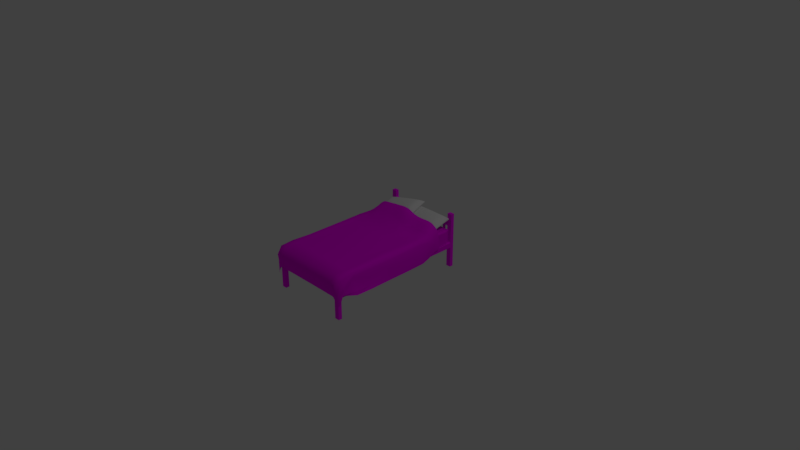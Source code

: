 # Source: bed.blend  (saved by Blender 2.79.0; exported with 4.5.12 LTS)
import bpy
from mathutils import Matrix  # noqa: F401  (used for matrix-valued properties, if any)

bpy.ops.wm.read_factory_settings(use_empty=True)
scene = bpy.context.scene
scene.name = 'Scene'

# ---- collections
col_collection_1 = bpy.data.collections.new('Collection 1'); scene.collection.children.link(col_collection_1)

# ---- images (referenced by path relative to the original .blend; pixels are not part of the script)
import os
ASSET_DIR = os.environ.get("B2B_ASSET_DIR", "")  # directory of the original .blend (textures are referenced by path, not embedded)
HERE = os.path.dirname(os.path.abspath(__file__))  # packed textures are extracted next to this script under _unpacked/

def load_image(name, relpath, width, height, colorspace="sRGB"):
    """Load a texture the original file referenced (path relative to the .blend, or extracted next to this script)."""
    p = next((c for c in (os.path.join(HERE, relpath), os.path.join(ASSET_DIR, relpath)) if relpath and os.path.exists(c)), "")
    if p:
        img = bpy.data.images.load(p, check_existing=True)
        img.name = name
    else:  # same state as the original file: an image datablock whose file is absent (Cycles renders it pink)
        img = bpy.data.images.new(name, width, height)
        img.source = "FILE"
        img.filepath = "//" + (relpath or name)
    img.colorspace_settings.name = colorspace
    return img
img_bed = load_image('Bed', 'Bed.png', 1024, 1024, 'sRGB')

# ---- materials (node trees are filled in below, after node groups)
mat_bed = bpy.data.materials.new('Bed')
mat_bed.alpha_threshold = 0.0
mat_bed.roughness = 0.5

# ---- material node trees
mat_bed.use_nodes = True; mat_bed.node_tree.nodes.clear()
_N = mat_bed.node_tree.nodes; _L = mat_bed.node_tree.links
n0 = _N.new('ShaderNodeOutputMaterial'); n0.name = 'Material Output'; n0.location = (300, 300)
n1 = _N.new('ShaderNodeBsdfDiffuse'); n1.name = 'Diffuse BSDF'; n1.location = (10, 300)
n2 = _N.new('ShaderNodeTexImage'); n2.name = 'Image Texture'; n2.location = (-180, 300)
n2.width = 140
n2.image = img_bed
_L.new(n1.outputs[0], n0.inputs[0])
_L.new(n2.outputs[0], n1.inputs[0])
n0.is_active_output = True

# ---- world
world_world = bpy.data.worlds.new('World'); scene.world = world_world
world_world.use_nodes = True; world_world.node_tree.nodes.clear()
_N = world_world.node_tree.nodes; _L = world_world.node_tree.links
n0 = _N.new('ShaderNodeOutputWorld'); n0.name = 'World Output'; n0.location = (300, 300)
n1 = _N.new('ShaderNodeBackground'); n1.name = 'Background'; n1.location = (10, 300)
n1.inputs[0].default_value = (0.05088, 0.05088, 0.05088, 1.0)
_L.new(n1.outputs[0], n0.inputs[0])
n0.is_active_output = True
world_world.color = (0.05088, 0.05088, 0.05088)
world_world.use_sun_shadow = False
world_world.sun_shadow_jitter_overblur = 0.0
world_world.cycles.sampling_method = 'MANUAL'

# ---- cameras
cam_camera = bpy.data.cameras.new('Camera')
cam_camera.clip_end = 100.0
cam_camera.lens = 35.0
cam_camera.sensor_width = 32.0
cam_camera.sensor_height = 18.0
cam_camera.ortho_scale = 7.314
cam_camera.dof.focus_distance = 0.0

# ---- lights
light_lamp = bpy.data.lights.new('Lamp', 'POINT')
light_lamp.transmission_factor = 0.0
light_lamp.cutoff_distance = 30.0
light_lamp.energy = 100.0
light_lamp.shadow_buffer_clip_start = 1.001
light_lamp.shadow_soft_size = 0.1
light_lamp.shadow_maximum_resolution = 0.006
light_lamp.use_absolute_resolution = True

# ---- meshes
me_cube_002 = bpy.data.meshes.new('Cube.002')
me_cube_002.from_pydata([(-0.7127, -0.4527, 0.09922), (-0.7127, 0.4527, 0.09922), (0.7127, -0.4527, 0.09922), (0.7127, 0.4527, 0.09922), (-0.8615, -0.5472, 0.0), (-0.8615, 0.5472, 0.0), (0.8615, 0.5472, 0.0), (0.8615, -0.5472, 0.0), (-0.5837, 0.4248, 0.1634), (0.5837, 0.4248, 0.1634), (0.5837, -0.4248, 0.1634), (-0.5837, -0.4248, 0.1634), (0.7055, -0.5135, 0.0), (-0.7055, -0.5135, 0.0), (-0.7055, 0.5135, 0.0), (0.7055, 0.5135, 0.0), (-0.677, -0.3885, 0.1282), (-0.677, 0.3885, 0.1282), (0.677, 0.3885, 0.1282), (0.677, -0.3885, 0.1282), (0.8184, 0.4696, 0.0), (0.8184, -0.4696, 0.0), (-0.8184, -0.4696, 0.0), (-0.8184, 0.4696, 0.0), (0.5545, 0.3646, 0.1842), (0.5545, -0.3646, 0.1842), (-0.5545, 0.3646, 0.1842), (-0.5545, -0.3646, 0.1842)], [], [(23, 17, 1, 5), (15, 9, 3, 6), (21, 19, 2, 7), (13, 11, 0, 4), (27, 16, 0, 11), (19, 25, 10, 2), (25, 27, 11, 10), (7, 2, 10, 12), (12, 10, 11, 13), (5, 1, 8, 14), (14, 8, 9, 15), (9, 8, 26, 24), (24, 26, 27, 25), (3, 9, 24, 18), (18, 24, 25, 19), (8, 1, 17, 26), (26, 17, 16, 27), (6, 3, 18, 20), (20, 18, 19, 21), (4, 0, 16, 22), (22, 16, 17, 23)])
me_cube_002.polygons.foreach_set('use_smooth', [True] * 21)
_k = {(4, 13): 1.0, (7, 21): 1.0, (6, 15): 1.0, (5, 23): 1.0, (7, 12): 1.0, (12, 13): 1.0, (5, 14): 1.0, (14, 15): 1.0, (6, 20): 1.0, (20, 21): 1.0, (4, 22): 1.0, (22, 23): 1.0}
me_cube_002.attributes.new('crease_edge', 'FLOAT', 'EDGE').data.foreach_set('value', [_k.get((min(e.vertices), max(e.vertices)), 0.0) for e in me_cube_002.edges])
me_cube_002.use_remesh_preserve_volume = False
me_cube_002.use_remesh_preserve_attributes = False
me_cube_002.use_mirror_vertex_groups = False
me_cube_002.update()
me_cube_001 = bpy.data.meshes.new('Cube.001')
me_cube_001.from_pydata([(-0.7127, -0.4527, 0.09922), (-0.7127, 0.4527, 0.09922), (0.7127, -0.4527, 0.09922), (0.7127, 0.4527, 0.09922), (-0.8615, -0.5472, 0.0), (-0.8615, 0.5472, 0.0), (0.8615, 0.5472, 0.0), (0.8615, -0.5472, 0.0), (-0.5837, 0.4248, 0.1634), (0.5837, 0.4248, 0.1634), (0.5837, -0.4248, 0.1634), (-0.5837, -0.4248, 0.1634), (0.7055, -0.5135, 0.0), (-0.7055, -0.5135, 0.0), (-0.7055, 0.5135, 0.0), (0.7055, 0.5135, 0.0), (-0.677, -0.3885, 0.1282), (-0.677, 0.3885, 0.1282), (0.677, 0.3885, 0.1282), (0.677, -0.3885, 0.1282), (0.8184, 0.4696, 0.0), (0.8184, -0.4696, 0.0), (-0.8184, -0.4696, 0.0), (-0.8184, 0.4696, 0.0), (0.5545, 0.3646, 0.1842), (0.5545, -0.3646, 0.1842), (-0.5545, 0.3646, 0.1842), (-0.5545, -0.3646, 0.1842)], [], [(23, 17, 1, 5), (15, 9, 3, 6), (21, 19, 2, 7), (13, 11, 0, 4), (27, 16, 0, 11), (19, 25, 10, 2), (25, 27, 11, 10), (7, 2, 10, 12), (12, 10, 11, 13), (5, 1, 8, 14), (14, 8, 9, 15), (9, 8, 26, 24), (24, 26, 27, 25), (3, 9, 24, 18), (18, 24, 25, 19), (8, 1, 17, 26), (26, 17, 16, 27), (6, 3, 18, 20), (20, 18, 19, 21), (4, 0, 16, 22), (22, 16, 17, 23)])
me_cube_001.polygons.foreach_set('use_smooth', [True] * 21)
_k = {(4, 13): 1.0, (7, 21): 1.0, (6, 15): 1.0, (5, 23): 1.0, (7, 12): 1.0, (12, 13): 1.0, (5, 14): 1.0, (14, 15): 1.0, (6, 20): 1.0, (20, 21): 1.0, (4, 22): 1.0, (22, 23): 1.0}
me_cube_001.attributes.new('crease_edge', 'FLOAT', 'EDGE').data.foreach_set('value', [_k.get((min(e.vertices), max(e.vertices)), 0.0) for e in me_cube_001.edges])
me_cube_001.use_remesh_preserve_volume = False
me_cube_001.use_remesh_preserve_attributes = False
me_cube_001.use_mirror_vertex_groups = False
me_cube_001.update()
me_cube_005 = bpy.data.meshes.new('Cube.005')
me_cube_005.from_pydata([(0.9806, -0.5545, -0.0344), (0.9806, -0.5545, 0.0344), (0.9294, -0.5545, -0.0344), (0.9294, -0.5545, 0.0344), (0.9806, -0.488, -0.0344), (0.9806, -0.488, 0.0344), (0.9806, -0.488, -0.3208), (0.9294, -0.488, -0.3208), (0.9294, -0.5545, -0.3208), (0.9806, -0.5545, -0.3208), (-0.9806, -0.5545, 0.4429), (-0.9806, -0.488, 0.4429), (-0.9806, -0.5545, -0.0344), (-0.9806, -0.5545, 0.0344), (-0.9294, -0.5545, -0.0344), (-0.9294, -0.5545, 0.0344), (-0.9806, -0.488, -0.0344), (-0.9294, -0.5545, 0.4429), (-0.9294, -0.488, 0.4429), (-0.9806, -0.488, -0.3208), (-0.9294, -0.488, -0.3208), (-0.9294, -0.5545, -0.3208), (-0.9806, -0.5545, -0.3208), (0.9806, 0.5549, -0.0344), (0.9806, 0.5549, 0.0344), (0.9294, 0.4884, -0.0344), (0.9294, -0.488, -0.0344), (0.9294, -0.488, 0.0344), (0.9294, 0.4884, 0.0344), (0.9294, 0.5549, -0.0344), (0.9294, 0.5549, 0.0344), (0.9806, 0.4884, -0.0344), (0.9806, 0.4884, 0.0344), (0.9806, 0.4884, -0.3208), (0.9294, 0.4884, -0.3208), (0.9294, 0.5549, -0.3208), (0.9806, 0.5549, -0.3208), (-0.9806, 0.5549, 0.4429), (-0.9806, 0.4884, 0.4429), (-0.9806, 0.5549, -0.0344), (-0.9806, 0.5549, 0.0344), (-0.9294, 0.4884, 0.0344), (-0.9294, 0.4884, -0.0344), (-0.9294, -0.488, -0.0344), (-0.9294, -0.488, 0.0344), (-0.9806, -0.488, 0.0344), (-0.9294, 0.5549, -0.0344), (-0.9294, 0.5549, 0.0344), (-0.9806, 0.4884, -0.0344), (-0.9806, 0.4884, 0.0344), (-0.9294, 0.5549, 0.4429), (-0.9294, 0.4884, 0.4429), (-0.9806, 0.4884, -0.3208), (-0.9294, 0.4884, -0.3208), (-0.9294, 0.5549, -0.3208), (-0.9806, 0.5549, -0.3208), (-0.9806, -0.3485, 0.0344), (-0.9806, -0.209, 0.0344), (-0.9806, -0.06955, 0.0344), (-0.9806, 0.06994, 0.0344), (-0.9806, 0.2094, 0.0344), (-0.9806, 0.3489, 0.0344), (-0.9294, -0.3485, -0.0344), (-0.9294, -0.209, -0.0344), (-0.9294, -0.06955, -0.0344), (-0.9294, 0.06994, -0.0344), (-0.9294, 0.2094, -0.0344), (-0.9294, 0.3489, -0.0344), (-0.9806, 0.3489, -0.0344), (-0.9806, 0.2094, -0.0344), (-0.9806, 0.06994, -0.0344), (-0.9806, -0.06955, -0.0344), (-0.9806, -0.209, -0.0344), (-0.9806, -0.3485, -0.0344), (-0.9294, -0.3485, 0.0344), (-0.9294, -0.209, 0.0344), (-0.9294, -0.06955, 0.0344), (-0.9294, 0.06994, 0.0344), (-0.9294, 0.2094, 0.0344), (-0.9294, 0.3489, 0.0344), (-0.9398, -0.488, 0.3462), (-0.9702, -0.488, 0.3462), (-0.9702, -0.488, 0.2599), (-0.9398, -0.488, 0.2599), (-0.9398, 0.4884, 0.3462), (-0.9702, 0.4884, 0.3462), (-0.9702, 0.4884, 0.2599), (-0.9398, 0.4884, 0.2599), (-0.9468, 0.3916, 0.2599), (-0.9632, 0.3916, 0.2599), (-0.9468, 0.4257, 0.2599), (-0.9632, 0.4257, 0.2599), (-0.9468, 0.2555, 0.2599), (-0.9632, 0.2895, 0.2599), (-0.9468, 0.2895, 0.2599), (-0.9632, 0.2555, 0.2599), (-0.9632, 0.1193, 0.2599), (-0.9632, 0.1534, 0.2599), (-0.9468, 0.1534, 0.2599), (-0.9468, 0.1193, 0.2599), (-0.9632, 0.01721, 0.2599), (-0.9468, 0.01721, 0.2599), (-0.9632, -0.01682, 0.2599), (-0.9468, -0.153, 0.2599), (-0.9468, -0.01682, 0.2599), (-0.9632, -0.153, 0.2599), (-0.9468, -0.1189, 0.2599), (-0.9632, -0.1189, 0.2599), (-0.9468, -0.2891, 0.2599), (-0.9632, -0.2551, 0.2599), (-0.9468, -0.2551, 0.2599), (-0.9632, -0.2891, 0.2599), (-0.9632, -0.4253, 0.2599), (-0.9632, -0.3912, 0.2599), (-0.9468, -0.4253, 0.2599), (-0.9468, -0.3912, 0.2599), (-0.9468, 0.3916, 0.0344), (-0.9632, 0.3916, 0.0344), (-0.9632, 0.4257, 0.0344), (-0.9468, 0.4257, 0.0344), (-0.9468, 0.2895, 0.0344), (-0.9468, 0.2555, 0.0344), (-0.9632, 0.2895, 0.0344), (-0.9632, 0.2555, 0.0344), (-0.9468, 0.1534, 0.0344), (-0.9468, 0.1193, 0.0344), (-0.9632, 0.1534, 0.0344), (-0.9632, 0.1193, 0.0344), (-0.9468, -0.01682, 0.0344), (-0.9468, 0.01721, 0.0344), (-0.9632, 0.01721, 0.0344), (-0.9632, -0.01682, 0.0344), (-0.9632, -0.153, 0.0344), (-0.9632, -0.1189, 0.0344), (-0.9468, -0.1189, 0.0344), (-0.9468, -0.153, 0.0344), (-0.9468, -0.2551, 0.0344), (-0.9468, -0.2891, 0.0344), (-0.9632, -0.2551, 0.0344), (-0.9632, -0.2891, 0.0344), (-0.9632, -0.4253, 0.0344), (-0.9468, -0.4253, 0.0344), (-0.9632, -0.3912, 0.0344), (-0.9468, -0.3912, 0.0344)], [], [(0, 1, 3, 2), (43, 26, 2, 14), (26, 4, 6, 7), (4, 5, 1, 0), (2, 3, 15, 14), (27, 44, 15, 3), (2, 26, 7, 8), (0, 2, 8, 9), (4, 0, 9, 6), (11, 10, 17, 18), (16, 12, 13, 45), (45, 11, 81, 82, 83, 18, 44), (43, 20, 19, 16), (13, 10, 11, 45), (44, 18, 17, 15), (12, 14, 15, 13), (15, 17, 10, 13), (14, 21, 20, 43), (12, 22, 21, 14), (16, 19, 22, 12), (31, 23, 24, 32), (25, 34, 33, 31), (42, 46, 29, 25), (23, 29, 30, 24), (29, 46, 47, 30), (28, 30, 47, 41), (29, 35, 34, 25), (23, 36, 35, 29), (31, 33, 36, 23), (38, 51, 50, 37), (48, 49, 40, 39), (49, 41, 51, 84, 87, 86, 38), (42, 48, 52, 53), (40, 49, 38, 37), (41, 47, 50, 51), (39, 40, 47, 46), (47, 40, 37, 50), (61, 117, 118, 119, 116, 79, 41, 49), (68, 61, 49, 48), (67, 68, 48, 42), (46, 42, 53, 54), (39, 46, 54, 55), (48, 39, 55, 52), (1, 5, 27, 3), (4, 31, 32, 5), (32, 28, 27, 5), (24, 30, 28, 32), (43, 16, 73, 62), (62, 73, 72, 63), (63, 72, 71, 64), (64, 71, 70, 65), (65, 70, 69, 66), (66, 69, 68, 67), (16, 45, 56, 73), (73, 56, 57, 72), (72, 57, 58, 71), (71, 58, 59, 70), (70, 59, 60, 69), (69, 60, 61, 68), (45, 140, 142, 143, 74, 56), (56, 74, 75, 136, 137, 139), (57, 75, 76, 134, 135, 132), (58, 76, 77, 129, 128, 131), (59, 77, 78, 124, 125, 127), (60, 78, 121, 123), (81, 85, 86, 82), (84, 80, 83, 87), (85, 81, 80, 84), (100, 101, 129, 130), (105, 107, 133, 132), (92, 95, 123, 121), (103, 105, 132, 135), (109, 110, 136, 138), (112, 113, 142, 140), (115, 114, 141, 143), (96, 97, 126, 127), (94, 92, 121, 120), (111, 109, 138, 139), (97, 98, 124, 126), (102, 100, 130, 131), (89, 91, 118, 117), (98, 99, 125, 124), (91, 90, 119, 118), (104, 102, 131, 128), (114, 112, 140, 141), (101, 104, 128, 129), (88, 89, 117, 116), (93, 94, 120, 122), (113, 115, 143, 142), (108, 111, 139, 137), (110, 108, 137, 136), (95, 93, 122, 123), (107, 106, 134, 133), (106, 103, 135, 134), (90, 88, 116, 119), (99, 96, 127, 125), (133, 134, 76, 58, 57, 132), (18, 83, 80, 81, 11), (123, 122, 120, 121, 78, 79, 61, 60), (139, 138, 136, 75, 57, 56), (130, 129, 77, 59, 58, 131), (127, 126, 124, 78, 60, 59), (79, 116, 117, 61), (38, 86, 85, 84, 51), (74, 143, 141, 140, 45, 44)])
_uv = me_cube_005.uv_layers.new(name='UVMap')
_uv.uv.foreach_set('vector', [0.02788, 0.7027, 0.02787, 0.7175, 0.0002915, 0.7175, 0.0003041, 0.7027, 0.0002916, 0.7582, 0.9997, 0.7582, 0.9997, 0.7725, 0.0002915, 0.7725, 0.0912, 0.7027, 0.06363, 0.7027, 0.06368, 0.6411, 0.09125, 0.6411, 0.06363, 0.7027, 0.06362, 0.7175, 0.02787, 0.7175, 0.02788, 0.7027, 0.9997, 0.7725, 0.9997, 0.7873, 0.0002915, 0.7873, 0.0002915, 0.7725, 0.9997, 0.981, 0.0002916, 0.981, 0.0002915, 0.9667, 0.9997, 0.9667, 0.127, 0.7027, 0.0912, 0.7027, 0.09125, 0.6411, 0.127, 0.6411, 0.02788, 0.7027, 0.0003041, 0.7027, 0.0003566, 0.6411, 0.02793, 0.6411, 0.06363, 0.7027, 0.02788, 0.7027, 0.02793, 0.6411, 0.06368, 0.6411, 0.1576, 0.9515, 0.1575, 0.9664, 0.1287, 0.9664, 0.1289, 0.9515, 0.1576, 0.849, 0.1933, 0.849, 0.1933, 0.8638, 0.1576, 0.8638, 0.1576, 0.8638, 0.1576, 0.9515, 0.152, 0.9302, 0.1519, 0.9104, 0.1354, 0.9105, 0.1289, 0.9515, 0.1308, 0.8636, 0.1301, 0.849, 0.1301, 0.7875, 0.1576, 0.7875, 0.1576, 0.849, 0.1933, 0.8638, 0.1933, 0.9515, 0.1576, 0.9515, 0.1576, 0.8638, 0.2566, 0.8638, 0.2566, 0.9515, 0.2209, 0.9515, 0.2209, 0.8638, 0.1933, 0.849, 0.2209, 0.849, 0.2209, 0.8638, 0.1933, 0.8638, 0.2209, 0.8638, 0.2209, 0.9515, 0.1933, 0.9515, 0.1933, 0.8638, 0.2209, 0.849, 0.2209, 0.7875, 0.2566, 0.7875, 0.2566, 0.849, 0.1933, 0.849, 0.1933, 0.7875, 0.2209, 0.7875, 0.2209, 0.849, 0.1576, 0.849, 0.1576, 0.7875, 0.1933, 0.7875, 0.1933, 0.849, 0.5886, 0.7028, 0.6244, 0.7028, 0.6244, 0.7176, 0.5886, 0.7176, 0.5611, 0.7028, 0.5611, 0.6412, 0.5887, 0.6412, 0.5886, 0.7028, 0.0002916, 0.758, 0.0002916, 0.7437, 0.9997, 0.7437, 0.9997, 0.758, 0.6244, 0.7028, 0.652, 0.7028, 0.652, 0.7176, 0.6244, 0.7176, 0.9997, 0.7437, 0.0002916, 0.7437, 0.0002915, 0.7289, 0.9997, 0.7289, 0.9997, 0.9813, 0.9997, 0.9956, 0.0002915, 0.9956, 0.0002915, 0.9813, 0.5253, 0.7028, 0.5254, 0.6412, 0.5611, 0.6412, 0.5611, 0.7028, 0.6244, 0.7028, 0.6244, 0.6412, 0.652, 0.6412, 0.652, 0.7028, 0.5886, 0.7028, 0.5887, 0.6412, 0.6244, 0.6412, 0.6244, 0.7028, 0.09924, 0.9516, 0.128, 0.9515, 0.1282, 0.9664, 0.09941, 0.9665, 0.09924, 0.8491, 0.09924, 0.8638, 0.06354, 0.8638, 0.06354, 0.8491, 0.09924, 0.8638, 0.126, 0.8639, 0.128, 0.9515, 0.1219, 0.9303, 0.1213, 0.9105, 0.1049, 0.9106, 0.09924, 0.9516, 0.1268, 0.8491, 0.09924, 0.8491, 0.09924, 0.7875, 0.1268, 0.7875, 0.06354, 0.8638, 0.09924, 0.8638, 0.09924, 0.9516, 0.06354, 0.9516, 0.0002917, 0.8638, 0.036, 0.8638, 0.036, 0.9516, 0.000292, 0.9516, 0.06354, 0.8491, 0.06354, 0.8638, 0.036, 0.8638, 0.036, 0.8491, 0.036, 0.8638, 0.06354, 0.8638, 0.06354, 0.9516, 0.036, 0.9516, 0.7072, 0.7986, 0.7301, 0.7948, 0.7484, 0.7948, 0.7484, 0.7913, 0.7301, 0.7913, 0.7072, 0.7875, 0.7822, 0.7875, 0.7822, 0.7986, 0.7072, 0.8134, 0.7072, 0.7986, 0.7822, 0.7986, 0.7822, 0.8134, 0.7072, 0.8244, 0.7072, 0.8134, 0.7822, 0.8134, 0.7822, 0.8244, 0.036, 0.8491, 0.0002917, 0.8491, 0.0002915, 0.7875, 0.036, 0.7875, 0.06354, 0.8491, 0.036, 0.8491, 0.036, 0.7875, 0.06354, 0.7875, 0.09924, 0.8491, 0.06354, 0.8491, 0.06354, 0.7875, 0.09924, 0.7875, 0.02787, 0.7175, 0.06362, 0.7175, 0.06361, 0.7286, 0.02786, 0.7286, 0.06363, 0.7027, 0.5886, 0.7028, 0.5886, 0.7176, 0.06362, 0.7175, 0.5886, 0.7176, 0.5886, 0.7286, 0.06361, 0.7286, 0.06362, 0.7175, 0.6244, 0.7176, 0.6244, 0.7286, 0.5886, 0.7286, 0.5886, 0.7176, 0.2572, 0.8244, 0.2572, 0.8134, 0.3322, 0.8134, 0.3322, 0.8244, 0.3322, 0.8244, 0.3322, 0.8134, 0.4072, 0.8134, 0.4072, 0.8244, 0.4072, 0.8244, 0.4072, 0.8134, 0.4822, 0.8134, 0.4822, 0.8244, 0.4822, 0.8244, 0.4822, 0.8134, 0.5572, 0.8134, 0.5572, 0.8244, 0.5572, 0.8244, 0.5572, 0.8134, 0.6322, 0.8134, 0.6322, 0.8244, 0.6322, 0.8244, 0.6322, 0.8134, 0.7072, 0.8134, 0.7072, 0.8244, 0.2572, 0.8134, 0.2572, 0.7986, 0.3322, 0.7986, 0.3322, 0.8134, 0.3322, 0.8134, 0.3322, 0.7986, 0.4072, 0.7986, 0.4072, 0.8134, 0.4072, 0.8134, 0.4072, 0.7986, 0.4822, 0.7986, 0.4822, 0.8134, 0.4822, 0.8134, 0.4822, 0.7986, 0.5572, 0.7986, 0.5572, 0.8134, 0.5572, 0.8134, 0.5572, 0.7986, 0.6322, 0.7986, 0.6322, 0.8134, 0.6322, 0.8134, 0.6322, 0.7986, 0.7072, 0.7986, 0.7072, 0.8134, 0.2572, 0.7986, 0.2909, 0.7948, 0.3092, 0.7948, 0.3092, 0.7913, 0.3322, 0.7875, 0.3322, 0.7986, 0.3322, 0.7986, 0.3322, 0.7875, 0.4072, 0.7875, 0.3824, 0.7913, 0.3641, 0.7913, 0.3641, 0.7948, 0.4072, 0.7986, 0.4072, 0.7875, 0.4822, 0.7875, 0.4556, 0.7913, 0.4373, 0.7913, 0.4373, 0.7948, 0.4822, 0.7986, 0.4822, 0.7875, 0.5572, 0.7875, 0.5288, 0.7913, 0.5105, 0.7913, 0.5105, 0.7948, 0.5572, 0.7986, 0.5572, 0.7875, 0.6322, 0.7875, 0.602, 0.7913, 0.5837, 0.7913, 0.5837, 0.7948, 0.6322, 0.7986, 0.6322, 0.7875, 0.6569, 0.7913, 0.6569, 0.7948, 0.2572, 0.8499, 0.7822, 0.8499, 0.7822, 0.8685, 0.2572, 0.8685, 0.7822, 0.8432, 0.2572, 0.8432, 0.2572, 0.8246, 0.7822, 0.8246, 0.7822, 0.8497, 0.2572, 0.8497, 0.2572, 0.8432, 0.7822, 0.8432, 0.4508, 0.8706, 0.4977, 0.8687, 0.4743, 0.8986, 0.4753, 0.8978, 0.6526, 0.6997, 0.6533, 0.643, 0.6778, 0.6702, 0.6765, 0.6691, 0.3543, 0.8706, 0.4013, 0.8687, 0.3778, 0.8986, 0.3789, 0.8978, 0.7002, 0.6975, 0.6526, 0.6997, 0.6765, 0.6691, 0.6753, 0.67, 0.4495, 0.9251, 0.4018, 0.9273, 0.4258, 0.8967, 0.4246, 0.8976, 0.2572, 0.9273, 0.2579, 0.8706, 0.2824, 0.8978, 0.2811, 0.8967, 0.3048, 0.8687, 0.3048, 0.9251, 0.2799, 0.8976, 0.2814, 0.8986, 0.353, 0.8687, 0.353, 0.9251, 0.3281, 0.8976, 0.3296, 0.8986, 0.3536, 0.9273, 0.3543, 0.8706, 0.3789, 0.8978, 0.3775, 0.8967, 0.4495, 0.8687, 0.4495, 0.9251, 0.4246, 0.8976, 0.4261, 0.8986, 0.353, 0.9251, 0.3054, 0.9273, 0.3293, 0.8967, 0.3281, 0.8976, 0.4501, 0.9272, 0.4508, 0.8706, 0.4753, 0.8978, 0.474, 0.8967, 0.5462, 0.8687, 0.5462, 0.9252, 0.5212, 0.8974, 0.5226, 0.8986, 0.3054, 0.9273, 0.3061, 0.8706, 0.3306, 0.8978, 0.3293, 0.8967, 0.5462, 0.9252, 0.4983, 0.9269, 0.5223, 0.8967, 0.5212, 0.8974, 0.4977, 0.9251, 0.4501, 0.9272, 0.474, 0.8967, 0.4728, 0.8976, 0.3048, 0.9251, 0.2572, 0.9273, 0.2811, 0.8967, 0.2799, 0.8976, 0.4977, 0.8687, 0.4977, 0.9251, 0.4728, 0.8976, 0.4743, 0.8986, 0.4993, 0.8706, 0.5462, 0.8687, 0.5226, 0.8986, 0.5236, 0.8978, 0.4013, 0.9251, 0.3536, 0.9273, 0.3775, 0.8967, 0.3764, 0.8976, 0.2579, 0.8706, 0.3048, 0.8687, 0.2814, 0.8986, 0.2824, 0.8978, 0.4026, 0.8706, 0.4495, 0.8687, 0.4261, 0.8986, 0.4271, 0.8978, 0.4018, 0.9273, 0.4026, 0.8706, 0.4271, 0.8978, 0.4258, 0.8967, 0.4013, 0.8687, 0.4013, 0.9251, 0.3764, 0.8976, 0.3778, 0.8986, 0.6533, 0.643, 0.7002, 0.6411, 0.6768, 0.6711, 0.6778, 0.6702, 0.7002, 0.6411, 0.7002, 0.6975, 0.6753, 0.67, 0.6768, 0.6711, 0.4983, 0.9269, 0.4993, 0.8706, 0.5236, 0.8978, 0.5223, 0.8967, 0.3061, 0.8706, 0.353, 0.8687, 0.3296, 0.8986, 0.3306, 0.8978, 0.4556, 0.7948, 0.4556, 0.7913, 0.4822, 0.7875, 0.4822, 0.7986, 0.4072, 0.7986, 0.4373, 0.7948, 0.1289, 0.9515, 0.1354, 0.9105, 0.1351, 0.9301, 0.152, 0.9302, 0.1576, 0.9515, 0.6569, 0.7948, 0.6752, 0.7948, 0.6752, 0.7913, 0.6569, 0.7913, 0.6322, 0.7875, 0.7072, 0.7875, 0.7072, 0.7986, 0.6322, 0.7986, 0.3641, 0.7948, 0.3824, 0.7948, 0.3824, 0.7913, 0.4072, 0.7875, 0.4072, 0.7986, 0.3322, 0.7986, 0.5288, 0.7948, 0.5288, 0.7913, 0.5572, 0.7875, 0.5572, 0.7986, 0.4822, 0.7986, 0.5105, 0.7948, 0.5837, 0.7948, 0.602, 0.7948, 0.602, 0.7913, 0.6322, 0.7875, 0.6322, 0.7986, 0.5572, 0.7986, 0.7072, 0.7875, 0.7301, 0.7913, 0.7301, 0.7948, 0.7072, 0.7986, 0.09924, 0.9516, 0.1049, 0.9106, 0.1049, 0.9302, 0.1219, 0.9303, 0.128, 0.9515, 0.3322, 0.7875, 0.3092, 0.7913, 0.2909, 0.7913, 0.2909, 0.7948, 0.2572, 0.7986, 0.2572, 0.7875])
me_cube_005.materials.append(mat_bed)
me_cube_005.use_remesh_preserve_volume = False
me_cube_005.use_remesh_preserve_attributes = False
me_cube_005.use_mirror_vertex_groups = False
me_cube_005.update()
me_cube_007 = bpy.data.meshes.new('Cube.007')
me_cube_007.from_pydata([(-0.9217, -0.5435, 0.0374), (-0.9217, -0.5435, 0.232), (-0.9217, 0.5435, 0.0374), (-0.9217, 0.5435, 0.232), (0.9811, -0.5435, 0.0374), (0.9811, -0.5435, 0.232), (0.9811, 0.5435, 0.0374), (0.9811, 0.5435, 0.232), (-0.9217, -0.5435, 0.09342), (-0.9217, -0.5435, 0.176), (-0.9217, 0.5435, 0.176), (-0.9217, 0.5435, 0.09342), (0.9811, 0.5435, 0.176), (0.9811, 0.5435, 0.09342), (0.9811, -0.5435, 0.176), (0.9811, -0.5435, 0.09342), (-0.9217, 0.463, 0.0374), (-0.9217, -0.463, 0.0374), (-0.9217, -0.463, 0.232), (-0.9217, 0.463, 0.232), (0.9811, -0.463, 0.0374), (0.9811, 0.463, 0.0374), (0.9811, 0.463, 0.232), (0.9811, -0.463, 0.232), (0.9811, 0.463, 0.09342), (0.9811, -0.463, 0.09342), (0.9811, 0.463, 0.176), (0.9811, -0.463, 0.176), (-0.9217, -0.463, 0.09342), (-0.9217, 0.463, 0.09342), (-0.9217, -0.463, 0.176), (-0.9217, 0.463, 0.176)], [], [(31, 19, 3, 10), (10, 3, 7, 12), (27, 23, 5, 14), (14, 5, 1, 9), (23, 18, 1, 5), (4, 15, 8, 0), (15, 14, 9, 8), (20, 25, 15, 4), (25, 27, 14, 15), (2, 11, 13, 6), (11, 10, 12, 13), (16, 29, 11, 2), (29, 31, 10, 11), (8, 9, 30, 28), (28, 30, 31, 29), (0, 8, 28, 17), (17, 28, 29, 16), (13, 12, 26, 24), (24, 26, 27, 25), (6, 13, 24, 21), (21, 24, 25, 20), (7, 3, 19, 22), (22, 19, 18, 23), (12, 7, 22, 26), (26, 22, 23, 27), (9, 1, 18, 30), (30, 18, 19, 31)])
me_cube_007.polygons.foreach_set('use_smooth', [True] * 27)
_k = {(0, 17): 0.87451, (1, 9): 0.97647, (3, 19): 0.87451, (2, 11): 0.97647, (2, 6): 0.87451, (3, 7): 0.87451, (6, 13): 0.97647, (6, 21): 0.87451, (5, 23): 0.87451, (4, 15): 0.97647, (0, 4): 0.87451, (1, 5): 0.87451, (0, 8): 0.97647, (8, 9): 0.97647, (3, 10): 0.97647, (10, 11): 0.97647, (7, 12): 0.97647, (12, 13): 0.97647, (5, 14): 0.97647, (14, 15): 0.97647, (2, 16): 0.87451, (16, 17): 0.87451, (1, 18): 0.87451, (18, 19): 0.87451, (4, 20): 0.87451, (20, 21): 0.87451, (7, 22): 0.87451, (22, 23): 0.87451}
me_cube_007.attributes.new('crease_edge', 'FLOAT', 'EDGE').data.foreach_set('value', [_k.get((min(e.vertices), max(e.vertices)), 0.0) for e in me_cube_007.edges])
_uv = me_cube_007.uv_layers.new(name='UVMap')
_uv.uv.foreach_set('vector', [0.06294, 0.5201, 0.07807, 0.5138, 0.08556, 0.529, 0.07608, 0.5403, 0.07608, 0.5403, 0.08556, 0.529, 0.4855, 0.526, 0.4944, 0.5397, 0.5106, 0.2476, 0.4955, 0.2539, 0.488, 0.2387, 0.4975, 0.2274, 0.4975, 0.2274, 0.488, 0.2387, 0.08806, 0.2417, 0.07911, 0.228, 0.4955, 0.2539, 0.08107, 0.2606, 0.08806, 0.2417, 0.488, 0.2387, 0.5292, 0.1919, 0.5162, 0.2078, 0.05952, 0.2078, 0.04766, 0.1919, 0.5162, 0.2078, 0.4975, 0.2274, 0.07911, 0.228, 0.05952, 0.2078, 0.5552, 0.2224, 0.5356, 0.233, 0.5162, 0.2078, 0.5292, 0.1919, 0.5356, 0.233, 0.5106, 0.2476, 0.4975, 0.2274, 0.5162, 0.2078, 0.0443, 0.5758, 0.05736, 0.5599, 0.514, 0.5599, 0.5259, 0.5758, 0.05736, 0.5599, 0.07608, 0.5403, 0.4944, 0.5397, 0.514, 0.5599, 0.0183, 0.5453, 0.03799, 0.5347, 0.05736, 0.5599, 0.0443, 0.5758, 0.03799, 0.5347, 0.06294, 0.5201, 0.07608, 0.5403, 0.05736, 0.5599, 0.05952, 0.2078, 0.07911, 0.228, 0.06359, 0.2517, 0.03742, 0.2343, 0.03742, 0.2343, 0.06359, 0.2517, 0.06294, 0.5201, 0.03799, 0.5347, 0.04766, 0.1919, 0.05952, 0.2078, 0.03742, 0.2343, 0.01682, 0.222, 0.01682, 0.222, 0.03742, 0.2343, 0.03799, 0.5347, 0.0183, 0.5453, 0.514, 0.5599, 0.4944, 0.5397, 0.51, 0.516, 0.5361, 0.5334, 0.5361, 0.5334, 0.51, 0.516, 0.5106, 0.2476, 0.5356, 0.233, 0.5259, 0.5758, 0.514, 0.5599, 0.5361, 0.5334, 0.5567, 0.5457, 0.5567, 0.5457, 0.5361, 0.5334, 0.5356, 0.233, 0.5552, 0.2224, 0.4855, 0.526, 0.08556, 0.529, 0.07807, 0.5138, 0.4925, 0.5071, 0.4925, 0.5071, 0.07807, 0.5138, 0.08107, 0.2606, 0.4955, 0.2539, 0.4944, 0.5397, 0.4855, 0.526, 0.4925, 0.5071, 0.51, 0.516, 0.51, 0.516, 0.4925, 0.5071, 0.4955, 0.2539, 0.5106, 0.2476, 0.07911, 0.228, 0.08806, 0.2417, 0.08107, 0.2606, 0.06359, 0.2517, 0.06359, 0.2517, 0.08107, 0.2606, 0.07807, 0.5138, 0.06294, 0.5201])
me_cube_007.materials.append(mat_bed)
me_cube_007.use_remesh_preserve_volume = False
me_cube_007.use_remesh_preserve_attributes = False
me_cube_007.use_mirror_vertex_groups = False
me_cube_007.update()
me_plane = bpy.data.meshes.new('Plane')
me_plane.from_pydata([(0.8854, 0.3917, -0.3587), (0.9188, 0.313, -0.336), (0.8954, 0.3928, -0.4285), (0.8801, 0.4402, -0.3489), (0.8634, 0.3876, -0.2575), (0.8892, 0.3112, -0.284), (0.8789, 0.2943, -0.4507), (0.8858, 0.4433, -0.4211), (0.8581, 0.4379, -0.248), (-0.9231, -0.4294, -0.3689), (-0.9226, -0.736, -0.3836), (-0.9046, -0.4305, -0.2741), (-0.9581, -0.1234, -0.3696), (-0.935, -0.4282, -0.4739), (-0.9315, -0.7341, -0.4855), (-0.8942, -0.7378, -0.2821), (-0.9248, -0.1238, -0.2659), (-0.9674, -0.122, -0.4647), (0.9108, -0.4232, -0.3718), (0.9198, -0.7301, -0.3785), (0.9168, -0.4225, -0.4779), (0.9338, -0.1164, -0.3726), (0.9039, -0.4241, -0.2761), (0.8953, -0.7313, -0.2847), (0.9272, -0.7288, -0.4934), (0.9395, -0.1156, -0.4746), (0.9123, -0.1174, -0.2704), (0.7235, -0.4268, -0.221), (0.7287, -0.7332, -0.2257), (0.8082, -0.4253, -0.217), (0.725, -0.1193, -0.2245), (0.6371, -0.4266, -0.2281), (0.6407, -0.7338, -0.2281), (0.8119, -0.7329, -0.219), (0.8076, -0.1194, -0.2207), (0.6366, -0.1194, -0.2268), (-0.8926, 0.3901, -0.3605), (-0.8693, 0.2977, -0.3677), (-0.867, 0.3832, -0.2627), (-0.8849, 0.437, -0.3509), (-0.8998, 0.3896, -0.4329), (-0.879, 0.2923, -0.4469), (-0.8635, 0.3017, -0.2736), (-0.8582, 0.4356, -0.2541), (-0.8836, 0.4376, -0.4256), (0.715, 0.3668, -0.1323), (0.7105, 0.2984, -0.2006), (0.783, 0.3761, -0.1638), (0.7133, 0.4213, -0.1227), (0.628, 0.3638, -0.123), (0.6228, 0.2947, -0.194), (0.7926, 0.3033, -0.211), (0.7813, 0.4274, -0.1544), (0.6267, 0.4164, -0.1099), (0.7355, -1.249, -0.3053), (0.7261, -1.235, -0.4564), (0.8246, -1.25, -0.3107), (0.7424, -1.165, -0.2197), (0.643, -1.245, -0.3135), (0.6421, -1.24, -0.4552), (0.8015, -1.236, -0.4615), (0.83, -1.164, -0.2245), (0.6514, -1.164, -0.2161), (-0.8916, -1.222, -0.5016), (-0.8716, -1.23, -0.5354), (-0.8857, -1.223, -0.436), (-0.9316, -1.163, -0.4365), (-0.8968, -1.213, -0.5291), (-0.8722, -1.229, -0.57), (-0.8548, -1.233, -0.4977), (-0.8959, -1.164, -0.3697), (-0.9216, -1.161, -0.474), (0.8929, -1.212, -0.4876), (0.8701, -1.224, -0.5434), (0.908, -1.201, -0.5437), (0.9529, -1.156, -0.4235), (0.8823, -1.218, -0.4366), (0.8571, -1.229, -0.5024), (0.8754, -1.22, -0.5753), (0.9225, -1.157, -0.4733), (0.9164, -1.158, -0.3735), (-0.7195, -1.253, -0.3103), (-0.6997, -1.236, -0.4548), (-0.629, -1.248, -0.3147), (-0.7285, -1.169, -0.2217), (-0.8057, -1.252, -0.3096), (-0.7713, -1.238, -0.468), (-0.629, -1.244, -0.4581), (-0.6379, -1.168, -0.2178), (-0.8147, -1.17, -0.2248), (-0.3568, -1.242, -0.3167), (-0.3569, -1.239, -0.4593), (-0.2661, -1.241, -0.3174), (-0.3608, -1.166, -0.2143), (-0.4475, -1.242, -0.3162), (-0.4477, -1.24, -0.4589), (-0.2661, -1.239, -0.4596), (-0.2691, -1.166, -0.2137), (-0.4528, -1.167, -0.215), (0.005991, -1.241, -0.3175), (0.006855, -1.239, -0.4592), (0.09681, -1.242, -0.3161), (0.005938, -1.165, -0.214), (-0.08467, -1.241, -0.3183), (-0.08411, -1.238, -0.4596), (0.09779, -1.238, -0.4586), (0.09751, -1.165, -0.2143), (-0.08568, -1.165, -0.2141), (0.3693, -1.24, -0.3129), (0.3704, -1.239, -0.4563), (0.4602, -1.24, -0.3122), (0.373, -1.164, -0.2137), (0.2784, -1.241, -0.3142), (0.2796, -1.239, -0.4571), (0.4611, -1.239, -0.4556), (0.4652, -1.164, -0.2136), (0.2811, -1.164, -0.2137), (-0.7062, 0.3675, -0.1433), (-0.7222, 0.29, -0.1829), (-0.63, 0.36, -0.1145), (-0.7098, 0.4127, -0.1276), (-0.7597, 0.374, -0.1855), (-0.7924, 0.2966, -0.2122), (-0.6451, 0.2822, -0.1553), (-0.6322, 0.4114, -0.09953), (-0.7637, 0.4201, -0.1696), (-0.3637, 0.3481, -0.07131), (-0.3717, 0.2756, -0.131), (-0.2731, 0.3443, -0.06378), (-0.3611, 0.4001, -0.06671), (-0.4529, 0.3523, -0.08455), (-0.4635, 0.2765, -0.1343), (-0.2801, 0.2748, -0.1276), (-0.2704, 0.3977, -0.05729), (-0.4511, 0.4041, -0.07719), (0.001297, 0.3376, -0.05018), (-0.005271, 0.2804, -0.1343), (0.09292, 0.3361, -0.053), (0.003198, 0.3888, -0.03233), (-0.09059, 0.3393, -0.05546), (-0.09642, 0.278, -0.1296), (0.08572, 0.2821, -0.1384), (0.09424, 0.3894, -0.03874), (-0.08945, 0.3913, -0.03869), (0.3562, 0.3531, -0.1041), (0.3506, 0.298, -0.1766), (0.4453, 0.3597, -0.1159), (0.3531, 0.4018, -0.09771), (0.2709, 0.3438, -0.08358), (0.2632, 0.2932, -0.16), (0.4397, 0.2984, -0.1901), (0.4435, 0.4084, -0.1047), (0.2641, 0.3978, -0.08408), (-0.7224, -0.4301, -0.2209), (-0.7242, -0.7374, -0.2258), (-0.6351, -0.4299, -0.2282), (-0.7262, -0.1229, -0.2243), (-0.8067, -0.4305, -0.2151), (-0.8076, -0.7372, -0.2183), (-0.635, -0.7372, -0.2278), (-0.6383, -0.1229, -0.2273), (-0.8092, -0.1231, -0.2172), (0.3649, -0.4275, -0.2284), (0.3677, -0.7347, -0.2287), (0.4557, -0.4273, -0.2283), (0.3626, -0.1201, -0.2283), (0.2739, -0.4277, -0.2285), (0.2763, -0.7348, -0.2286), (0.4589, -0.7345, -0.2286), (0.4533, -0.1199, -0.2283), (0.2717, -0.1204, -0.2283), (0.001104, -0.4282, -0.2281), (0.00283, -0.7353, -0.2287), (0.09175, -0.428, -0.2282), (-0.001005, -0.121, -0.2283), (-0.08954, -0.4285, -0.2282), (-0.0884, -0.7356, -0.2287), (0.09405, -0.7352, -0.2287), (0.09025, -0.1207, -0.2284), (-0.09234, -0.1211, -0.2283), (-0.3628, -0.4294, -0.2282), (-0.3618, -0.7367, -0.2287), (-0.2718, -0.4292, -0.2283), (-0.3647, -0.1221, -0.2283), (-0.4536, -0.4298, -0.2283), (-0.4528, -0.7371, -0.2287), (-0.2705, -0.7363, -0.2287), (-0.2738, -0.1218, -0.2282), (-0.4557, -0.1224, -0.2284), (-0.8812, -1.147, -0.4907), (-0.8938, -1.203, -0.5719), (-0.8802, -1.225, -0.6022), (0.8269, -1.235, -0.5351), (0.8542, -1.229, -0.5598), (0.8624, -1.224, -0.5911), (0.8767, 0.2962, -0.5226), (0.8861, 0.3945, -0.462), (0.884, 0.4472, -0.4549), (-0.856, 0.462, -0.25), (-0.8817, 0.4648, -0.348), (-0.8837, 0.4669, -0.4226), (0.9532, 0.1465, -0.4744), (0.9066, 0.1453, -0.3793), (0.8886, 0.1418, -0.2733), (0.8046, 0.1362, -0.2218), (0.7217, 0.1415, -0.2268), (0.6336, 0.1415, -0.2286), (-0.8869, 0.134, -0.275), (-0.8708, 0.1356, -0.3912), (-0.9167, 0.1379, -0.4809), (-0.8627, -1.229, -0.5841), (-0.8506, -1.233, -0.5532), (-0.8508, -1.232, -0.5365), (0.642, -1.243, -0.4885), (0.7279, -1.238, -0.4897), (0.7801, -1.241, -0.4922), (0.885, 0.473, -0.4173), (0.8764, 0.4688, -0.3463), (0.856, 0.4644, -0.244), (-0.6346, 0.4349, -0.09203), (-0.7098, 0.4401, -0.1225), (-0.7667, 0.4483, -0.1622), (-0.6382, 0.1383, -0.2286), (-0.7257, 0.1371, -0.2268), (-0.8061, 0.1282, -0.2176), (0.4519, 0.1414, -0.2285), (0.3609, 0.141, -0.2285), (0.2701, 0.1408, -0.2286), (0.5501, -0.7343, -0.2287), (0.5465, -0.4269, -0.2284), (0.5439, -0.1197, -0.2281), (-0.2751, 0.1391, -0.2275), (-0.3658, 0.1388, -0.2285), (-0.4565, 0.1385, -0.2286), (-0.8581, 0.3005, -0.2367), (-0.8166, 0.3783, -0.2168), (-0.8099, 0.4271, -0.2075), (0.8596, 0.309, -0.2332), (0.8319, 0.3828, -0.2005), (0.831, 0.4329, -0.1913), (-0.9418, -0.1195, -0.522), (-0.9541, -0.4265, -0.5433), (-0.956, -0.7355, -0.5389), (0.8898, -1.211, -0.6065), (0.9042, -1.193, -0.5766), (0.8822, -1.144, -0.4917), (-0.8319, -1.231, -0.4829), (-0.8723, -1.24, -0.3448), (-0.885, -1.17, -0.2495), (0.8123, -1.236, -0.477), (0.8745, -1.233, -0.364), (0.8931, -1.163, -0.2649), (-0.6366, -0.9982, -0.2288), (-0.7252, -0.9979, -0.2277), (-0.8088, -0.9982, -0.2215), (-0.8967, -0.9958, -0.2778), (-0.8691, -0.9927, -0.3397), (-0.9513, -0.9917, -0.4661), (0.9452, -0.9866, -0.4798), (0.869, -0.9881, -0.3438), (0.9012, -0.9904, -0.2805), (-0.7577, -1.242, -0.5004), (-0.6971, -1.237, -0.4882), (-0.6288, -1.245, -0.4921), (-0.4479, -1.241, -0.4919), (-0.3571, -1.24, -0.4922), (-0.2661, -1.239, -0.4924), (-0.08394, -1.239, -0.4922), (0.007173, -1.239, -0.4919), (0.09823, -1.239, -0.4913), (0.2801, -1.239, -0.49), (0.3708, -1.239, -0.4894), (0.4614, -1.24, -0.4889), (0.7798, 0.4558, -0.1508), (0.7124, 0.4503, -0.1188), (0.6257, 0.4444, -0.1031), (0.4421, 0.4337, -0.1003), (0.3511, 0.4295, -0.09535), (0.2623, 0.425, -0.08152), (0.09409, 0.4177, -0.03289), (0.001713, 0.4138, -0.02674), (-0.08979, 0.4161, -0.03232), (-0.2716, 0.4221, -0.0506), (-0.362, 0.4255, -0.06053), (-0.4523, 0.4287, -0.07063), (0.08815, 0.1401, -0.2269), (-0.00266, 0.14, -0.2253), (-0.09349, 0.1397, -0.226), (0.1853, -0.735, -0.2287), (0.183, -0.4278, -0.2285), (0.1809, -0.1205, -0.2282), (-0.5435, -0.7374, -0.2287), (-0.5445, -0.43, -0.2284), (-0.5468, -0.1227, -0.2281), (0.8771, -0.7307, -0.2428), (0.8757, -0.425, -0.2395), (0.8758, -0.1182, -0.2401), (0.8202, -0.9934, -0.2211), (0.7356, -0.9935, -0.2276), (0.6472, -0.9946, -0.2289), (0.4641, -0.995, -0.2276), (0.3721, -0.9954, -0.2288), (0.2803, -0.9956, -0.2289), (0.09668, -0.9959, -0.2289), (0.004937, -0.9961, -0.2289), (-0.08687, -0.9964, -0.2289), (-0.2704, -0.997, -0.2289), (-0.3621, -0.9974, -0.2289), (-0.4541, -0.9976, -0.2284), (-0.5384, -1.242, -0.4584), (-0.5381, -1.243, -0.3169), (-0.545, -1.167, -0.2156), (-0.1751, -1.239, -0.4598), (-0.1753, -1.24, -0.3215), (-0.1773, -1.166, -0.2137), (0.1887, -1.238, -0.4579), (0.1877, -1.24, -0.3177), (0.1892, -1.165, -0.2141), (0.5517, -1.24, -0.4552), (0.5513, -1.241, -0.3123), (0.5573, -1.164, -0.214), (-0.5555, 0.2781, -0.1406), (-0.5418, 0.3567, -0.09789), (-0.5414, 0.4075, -0.0877), (-0.1883, 0.2756, -0.1279), (-0.1818, 0.3424, -0.05933), (-0.1798, 0.3935, -0.04878), (0.1776, 0.2829, -0.1411), (0.1826, 0.3398, -0.06729), (0.1798, 0.3923, -0.0601), (0.531, 0.2969, -0.1941), (0.5362, 0.3628, -0.1216), (0.535, 0.4134, -0.1058), (0.9462, -0.7293, -0.5436), (0.9258, -0.4208, -0.5484), (0.9535, -0.1135, -0.5306), (-0.8738, -0.7362, -0.243), (-0.8715, -0.4311, -0.2392), (-0.8772, -0.1238, -0.2394), (-0.8841, 0.4419, -0.4592), (-0.8958, 0.3898, -0.4665), (-0.8768, 0.2916, -0.5105), (-0.1796, -0.736, -0.2287), (-0.1809, -0.4288, -0.2283), (-0.1829, -0.1215, -0.2282), (-0.86, -1.227, -0.6143), (0.8652, -1.222, -0.6212), (-0.8844, 0.4685, -0.4565), (0.8844, 0.4737, -0.4512), (0.5428, 0.1416, -0.2286), (0.1791, 0.1404, -0.2282), (-0.817, -1.236, -0.5151), (0.8023, -1.239, -0.5142), (0.833, 0.4616, -0.186), (-0.812, 0.4552, -0.201), (-0.1843, 0.1395, -0.2263), (-0.5472, 0.1384, -0.2285), (-1.019, -0.9941, -0.4867), (1.01, -0.9888, -0.5057), (-0.8803, -0.9981, -0.2343), (0.8918, -0.9929, -0.2389), (-0.5385, -1.243, -0.4915), (-0.1751, -1.239, -0.4923), (0.1892, -1.239, -0.4906), (0.5517, -1.24, -0.4886), (0.5335, 0.4393, -0.1011), (0.1778, 0.4215, -0.05829), (-0.1805, 0.4182, -0.04229), (-0.5431, 0.4322, -0.08072), (-0.9277, 0.1422, -0.5214), (0.8751, 0.1389, -0.2324), (-0.875, 0.131, -0.2347), (0.9377, 0.1453, -0.5313), (0.5559, -0.9948, -0.2272), (0.1885, -0.9957, -0.2289), (-0.1786, -0.9967, -0.2289), (-0.5456, -0.998, -0.2277)], [], [(0, 4, 5, 1), (1, 5, 203, 202), (4, 238, 237, 5), (5, 237, 370, 203), (0, 1, 6, 2), (2, 6, 195, 196), (1, 202, 201, 6), (6, 201, 372, 195), (0, 2, 7, 3), (3, 7, 216, 217), (2, 196, 197, 7), (7, 197, 348, 216), (0, 3, 8, 4), (4, 8, 239, 238), (3, 217, 218, 8), (8, 218, 353, 239), (9, 13, 14, 10), (10, 14, 257, 256), (13, 241, 242, 14), (14, 242, 357, 257), (9, 10, 15, 11), (11, 15, 336, 337), (10, 256, 255, 15), (15, 255, 359, 336), (9, 11, 16, 12), (12, 16, 207, 208), (11, 337, 338, 16), (16, 338, 371, 207), (9, 12, 17, 13), (13, 17, 240, 241), (12, 208, 209, 17), (17, 209, 369, 240), (18, 22, 23, 19), (19, 23, 260, 259), (22, 295, 294, 23), (23, 294, 360, 260), (18, 19, 24, 20), (20, 24, 333, 334), (19, 259, 258, 24), (24, 258, 358, 333), (18, 20, 25, 21), (21, 25, 201, 202), (20, 334, 335, 25), (25, 335, 372, 201), (18, 21, 26, 22), (22, 26, 296, 295), (21, 202, 203, 26), (26, 203, 370, 296), (27, 31, 32, 28), (28, 32, 299, 298), (31, 229, 228, 32), (32, 228, 373, 299), (27, 28, 33, 29), (29, 33, 294, 295), (28, 298, 297, 33), (33, 297, 360, 294), (27, 29, 34, 30), (30, 34, 204, 205), (29, 295, 296, 34), (34, 296, 370, 204), (27, 30, 35, 31), (31, 35, 230, 229), (30, 205, 206, 35), (35, 206, 349, 230), (36, 40, 41, 37), (37, 41, 209, 208), (40, 340, 341, 41), (41, 341, 369, 209), (36, 37, 42, 38), (38, 42, 234, 235), (37, 208, 207, 42), (42, 207, 371, 234), (36, 38, 43, 39), (39, 43, 198, 199), (38, 235, 236, 43), (43, 236, 354, 198), (36, 39, 44, 40), (40, 44, 339, 340), (39, 199, 200, 44), (44, 200, 347, 339), (45, 49, 50, 46), (46, 50, 206, 205), (49, 331, 330, 50), (50, 330, 349, 206), (45, 46, 51, 47), (47, 51, 237, 238), (46, 205, 204, 51), (51, 204, 370, 237), (45, 47, 52, 48), (48, 52, 273, 274), (47, 238, 239, 52), (52, 239, 353, 273), (45, 48, 53, 49), (49, 53, 332, 331), (48, 274, 275, 53), (53, 275, 365, 332), (54, 58, 59, 55), (55, 59, 213, 214), (58, 319, 318, 59), (59, 318, 364, 213), (54, 55, 60, 56), (56, 60, 249, 250), (55, 214, 215, 60), (60, 215, 352, 249), (54, 56, 61, 57), (57, 61, 297, 298), (56, 250, 251, 61), (61, 251, 360, 297), (54, 57, 62, 58), (58, 62, 320, 319), (57, 298, 299, 62), (62, 299, 373, 320), (63, 67, 68, 64), (64, 68, 210, 211), (67, 190, 191, 68), (68, 191, 345, 210), (63, 64, 69, 65), (65, 69, 246, 247), (64, 211, 212, 69), (69, 212, 351, 246), (63, 65, 70, 66), (66, 70, 255, 256), (65, 247, 248, 70), (70, 248, 359, 255), (63, 66, 71, 67), (67, 71, 189, 190), (66, 256, 257, 71), (71, 257, 357, 189), (72, 76, 77, 73), (73, 77, 192, 193), (76, 250, 249, 77), (77, 249, 352, 192), (72, 73, 78, 74), (74, 78, 243, 244), (73, 193, 194, 78), (78, 194, 346, 243), (72, 74, 79, 75), (75, 79, 258, 259), (74, 244, 245, 79), (79, 245, 358, 258), (72, 75, 80, 76), (76, 80, 251, 250), (75, 259, 260, 80), (80, 260, 360, 251), (81, 85, 86, 82), (82, 86, 261, 262), (85, 247, 246, 86), (86, 246, 351, 261), (81, 82, 87, 83), (83, 87, 309, 310), (82, 262, 263, 87), (87, 263, 361, 309), (81, 83, 88, 84), (84, 88, 252, 253), (83, 310, 311, 88), (88, 311, 376, 252), (81, 84, 89, 85), (85, 89, 248, 247), (84, 253, 254, 89), (89, 254, 359, 248), (90, 94, 95, 91), (91, 95, 264, 265), (94, 310, 309, 95), (95, 309, 361, 264), (90, 91, 96, 92), (92, 96, 312, 313), (91, 265, 266, 96), (96, 266, 362, 312), (90, 92, 97, 93), (93, 97, 306, 307), (92, 313, 314, 97), (97, 314, 375, 306), (90, 93, 98, 94), (94, 98, 311, 310), (93, 307, 308, 98), (98, 308, 376, 311), (99, 103, 104, 100), (100, 104, 267, 268), (103, 313, 312, 104), (104, 312, 362, 267), (99, 100, 105, 101), (101, 105, 315, 316), (100, 268, 269, 105), (105, 269, 363, 315), (99, 101, 106, 102), (102, 106, 303, 304), (101, 316, 317, 106), (106, 317, 374, 303), (99, 102, 107, 103), (103, 107, 314, 313), (102, 304, 305, 107), (107, 305, 375, 314), (108, 112, 113, 109), (109, 113, 270, 271), (112, 316, 315, 113), (113, 315, 363, 270), (108, 109, 114, 110), (110, 114, 318, 319), (109, 271, 272, 114), (114, 272, 364, 318), (108, 110, 115, 111), (111, 115, 300, 301), (110, 319, 320, 115), (115, 320, 373, 300), (108, 111, 116, 112), (112, 116, 317, 316), (111, 301, 302, 116), (116, 302, 374, 317), (117, 121, 122, 118), (118, 122, 224, 223), (121, 235, 234, 122), (122, 234, 371, 224), (117, 118, 123, 119), (119, 123, 321, 322), (118, 223, 222, 123), (123, 222, 356, 321), (117, 119, 124, 120), (120, 124, 219, 220), (119, 322, 323, 124), (124, 323, 368, 219), (117, 120, 125, 121), (121, 125, 236, 235), (120, 220, 221, 125), (125, 221, 354, 236), (126, 130, 131, 127), (127, 131, 233, 232), (130, 322, 321, 131), (131, 321, 356, 233), (126, 127, 132, 128), (128, 132, 324, 325), (127, 232, 231, 132), (132, 231, 355, 324), (126, 128, 133, 129), (129, 133, 282, 283), (128, 325, 326, 133), (133, 326, 367, 282), (126, 129, 134, 130), (130, 134, 323, 322), (129, 283, 284, 134), (134, 284, 368, 323), (135, 139, 140, 136), (136, 140, 287, 286), (139, 325, 324, 140), (140, 324, 355, 287), (135, 136, 141, 137), (137, 141, 327, 328), (136, 286, 285, 141), (141, 285, 350, 327), (135, 137, 142, 138), (138, 142, 279, 280), (137, 328, 329, 142), (142, 329, 366, 279), (135, 138, 143, 139), (139, 143, 326, 325), (138, 280, 281, 143), (143, 281, 367, 326), (144, 148, 149, 145), (145, 149, 227, 226), (148, 328, 327, 149), (149, 327, 350, 227), (144, 145, 150, 146), (146, 150, 330, 331), (145, 226, 225, 150), (150, 225, 349, 330), (144, 146, 151, 147), (147, 151, 276, 277), (146, 331, 332, 151), (151, 332, 365, 276), (144, 147, 152, 148), (148, 152, 329, 328), (147, 277, 278, 152), (152, 278, 366, 329), (153, 157, 158, 154), (154, 158, 254, 253), (157, 337, 336, 158), (158, 336, 359, 254), (153, 154, 159, 155), (155, 159, 291, 292), (154, 253, 252, 159), (159, 252, 376, 291), (153, 155, 160, 156), (156, 160, 222, 223), (155, 292, 293, 160), (160, 293, 356, 222), (153, 156, 161, 157), (157, 161, 338, 337), (156, 223, 224, 161), (161, 224, 371, 338), (162, 166, 167, 163), (163, 167, 302, 301), (166, 289, 288, 167), (167, 288, 374, 302), (162, 163, 168, 164), (164, 168, 228, 229), (163, 301, 300, 168), (168, 300, 373, 228), (162, 164, 169, 165), (165, 169, 225, 226), (164, 229, 230, 169), (169, 230, 349, 225), (162, 165, 170, 166), (166, 170, 290, 289), (165, 226, 227, 170), (170, 227, 350, 290), (171, 175, 176, 172), (172, 176, 305, 304), (175, 343, 342, 176), (176, 342, 375, 305), (171, 172, 177, 173), (173, 177, 288, 289), (172, 304, 303, 177), (177, 303, 374, 288), (171, 173, 178, 174), (174, 178, 285, 286), (173, 289, 290, 178), (178, 290, 350, 285), (171, 174, 179, 175), (175, 179, 344, 343), (174, 286, 287, 179), (179, 287, 355, 344), (180, 184, 185, 181), (181, 185, 308, 307), (184, 292, 291, 185), (185, 291, 376, 308), (180, 181, 186, 182), (182, 186, 342, 343), (181, 307, 306, 186), (186, 306, 375, 342), (180, 182, 187, 183), (183, 187, 231, 232), (182, 343, 344, 187), (187, 344, 355, 231), (180, 183, 188, 184), (184, 188, 293, 292), (183, 232, 233, 188), (188, 233, 356, 293)])
me_plane.polygons.foreach_set('use_smooth', [True] * 336)
_uv = me_plane.uv_layers.new(name='UVMap')
_uv.uv.foreach_set('vector', [0.9532, 0.5199, 0.9457, 0.5205, 0.9515, 0.4976, 0.9589, 0.4972, 0.9589, 0.4972, 0.9515, 0.4976, 0.9511, 0.4509, 0.9615, 0.4515, 0.9457, 0.5205, 0.9365, 0.5213, 0.9424, 0.4984, 0.9515, 0.4976, 0.9515, 0.4976, 0.9424, 0.4984, 0.9432, 0.4502, 0.9511, 0.4509, 0.9532, 0.5199, 0.9589, 0.4972, 0.9682, 0.4932, 0.9596, 0.5191, 0.9596, 0.5191, 0.9682, 0.4932, 0.9776, 0.4944, 0.9653, 0.5197, 0.9589, 0.4972, 0.9615, 0.4515, 0.9711, 0.4489, 0.9682, 0.4932, 0.9682, 0.4932, 0.9711, 0.4489, 0.9798, 0.4493, 0.9776, 0.4944, 0.9532, 0.5199, 0.9596, 0.5191, 0.9588, 0.5336, 0.9527, 0.5337, 0.9527, 0.5337, 0.9588, 0.5336, 0.9586, 0.5418, 0.9526, 0.5416, 0.9596, 0.5191, 0.9653, 0.5197, 0.9643, 0.5341, 0.9588, 0.5336, 0.9588, 0.5336, 0.9643, 0.5341, 0.964, 0.5412, 0.9586, 0.5418, 0.9532, 0.5199, 0.9527, 0.5337, 0.9454, 0.5348, 0.9457, 0.5205, 0.9457, 0.5205, 0.9454, 0.5348, 0.9368, 0.5356, 0.9365, 0.5213, 0.9527, 0.5337, 0.9526, 0.5416, 0.9455, 0.5421, 0.9454, 0.5348, 0.9454, 0.5348, 0.9455, 0.5421, 0.9372, 0.5437, 0.9368, 0.5356, 0.6022, 0.2966, 0.5959, 0.2967, 0.5966, 0.2126, 0.6027, 0.2117, 0.6027, 0.2117, 0.5966, 0.2126, 0.5923, 0.1363, 0.6094, 0.1418, 0.5959, 0.2967, 0.586, 0.2964, 0.5878, 0.2126, 0.5966, 0.2126, 0.5966, 0.2126, 0.5878, 0.2126, 0.5794, 0.1367, 0.5923, 0.1363, 0.6022, 0.2966, 0.6027, 0.2117, 0.6138, 0.2114, 0.613, 0.2968, 0.613, 0.2968, 0.6138, 0.2114, 0.622, 0.2124, 0.6218, 0.2967, 0.6027, 0.2117, 0.6094, 0.1418, 0.6188, 0.143, 0.6138, 0.2114, 0.6138, 0.2114, 0.6188, 0.143, 0.6263, 0.1437, 0.622, 0.2124, 0.6022, 0.2966, 0.613, 0.2968, 0.6111, 0.3795, 0.6008, 0.3793, 0.6008, 0.3793, 0.6111, 0.3795, 0.6124, 0.4499, 0.6025, 0.4516, 0.613, 0.2968, 0.6218, 0.2967, 0.6208, 0.3801, 0.6111, 0.3795, 0.6111, 0.3795, 0.6208, 0.3801, 0.62, 0.4496, 0.6124, 0.4499, 0.6022, 0.2966, 0.6008, 0.3793, 0.595, 0.3793, 0.5959, 0.2967, 0.5959, 0.2967, 0.595, 0.3793, 0.5858, 0.3797, 0.586, 0.2964, 0.6008, 0.3793, 0.6025, 0.4516, 0.5932, 0.4506, 0.595, 0.3793, 0.595, 0.3793, 0.5932, 0.4506, 0.5862, 0.4518, 0.5858, 0.3797, 0.9602, 0.2949, 0.9497, 0.2953, 0.9486, 0.2101, 0.9593, 0.2101, 0.9593, 0.2101, 0.9486, 0.2101, 0.9435, 0.1412, 0.9536, 0.1416, 0.9497, 0.2953, 0.9413, 0.2954, 0.9403, 0.2111, 0.9486, 0.2101, 0.9486, 0.2101, 0.9403, 0.2111, 0.9364, 0.1421, 0.9435, 0.1412, 0.9602, 0.2949, 0.9593, 0.2101, 0.9661, 0.2107, 0.9664, 0.2948, 0.9664, 0.2948, 0.9661, 0.2107, 0.9744, 0.2106, 0.9759, 0.2947, 0.9593, 0.2101, 0.9536, 0.1416, 0.969, 0.1346, 0.9661, 0.2107, 0.9661, 0.2107, 0.969, 0.1346, 0.9814, 0.1343, 0.9744, 0.2106, 0.9602, 0.2949, 0.9664, 0.2948, 0.9671, 0.3793, 0.9612, 0.3793, 0.9612, 0.3793, 0.9671, 0.3793, 0.9711, 0.4489, 0.9615, 0.4515, 0.9664, 0.2948, 0.9759, 0.2947, 0.9762, 0.3793, 0.9671, 0.3793, 0.9671, 0.3793, 0.9762, 0.3793, 0.9798, 0.4493, 0.9711, 0.4489, 0.9602, 0.2949, 0.9612, 0.3793, 0.9511, 0.3794, 0.9497, 0.2953, 0.9497, 0.2953, 0.9511, 0.3794, 0.9424, 0.3795, 0.9413, 0.2954, 0.9612, 0.3793, 0.9615, 0.4515, 0.9511, 0.4509, 0.9511, 0.3794, 0.9511, 0.3794, 0.9511, 0.4509, 0.9432, 0.4502, 0.9424, 0.3795, 0.9128, 0.2959, 0.897, 0.2965, 0.8964, 0.2133, 0.9123, 0.2127, 0.9123, 0.2127, 0.8964, 0.2133, 0.8958, 0.1452, 0.9107, 0.145, 0.897, 0.2965, 0.8806, 0.2969, 0.8801, 0.2138, 0.8964, 0.2133, 0.8964, 0.2133, 0.8801, 0.2138, 0.8802, 0.1451, 0.8958, 0.1452, 0.9128, 0.2959, 0.9123, 0.2127, 0.9275, 0.2117, 0.9283, 0.2957, 0.9283, 0.2957, 0.9275, 0.2117, 0.9403, 0.2111, 0.9413, 0.2954, 0.9123, 0.2127, 0.9107, 0.145, 0.9245, 0.144, 0.9275, 0.2117, 0.9275, 0.2117, 0.9245, 0.144, 0.9364, 0.1421, 0.9403, 0.2111, 0.9128, 0.2959, 0.9283, 0.2957, 0.9294, 0.3796, 0.9142, 0.38, 0.9142, 0.38, 0.9294, 0.3796, 0.93, 0.4502, 0.9145, 0.4521, 0.9283, 0.2957, 0.9413, 0.2954, 0.9424, 0.3795, 0.9294, 0.3796, 0.9294, 0.3796, 0.9424, 0.3795, 0.9432, 0.4502, 0.93, 0.4502, 0.9128, 0.2959, 0.9142, 0.38, 0.898, 0.3805, 0.897, 0.2965, 0.897, 0.2965, 0.898, 0.3805, 0.881, 0.3808, 0.8806, 0.2969, 0.9142, 0.38, 0.9145, 0.4521, 0.8982, 0.4524, 0.898, 0.3805, 0.898, 0.3805, 0.8982, 0.4524, 0.8814, 0.4526, 0.881, 0.3808, 0.6099, 0.5235, 0.6041, 0.5229, 0.6008, 0.4948, 0.606, 0.4964, 0.606, 0.4964, 0.6008, 0.4948, 0.5932, 0.4506, 0.6025, 0.4516, 0.6041, 0.5229, 0.5988, 0.5226, 0.5915, 0.4949, 0.6008, 0.4948, 0.6008, 0.4948, 0.5915, 0.4949, 0.5862, 0.4518, 0.5932, 0.4506, 0.6099, 0.5235, 0.606, 0.4964, 0.613, 0.4982, 0.6172, 0.5219, 0.6172, 0.5219, 0.613, 0.4982, 0.6194, 0.4983, 0.6276, 0.5213, 0.606, 0.4964, 0.6025, 0.4516, 0.6124, 0.4499, 0.613, 0.4982, 0.613, 0.4982, 0.6124, 0.4499, 0.62, 0.4496, 0.6194, 0.4983, 0.6099, 0.5235, 0.6172, 0.5219, 0.6187, 0.5363, 0.6113, 0.536, 0.6113, 0.536, 0.6187, 0.5363, 0.6191, 0.5435, 0.6118, 0.5436, 0.6172, 0.5219, 0.6276, 0.5213, 0.6288, 0.535, 0.6187, 0.5363, 0.6187, 0.5363, 0.6288, 0.535, 0.6287, 0.5428, 0.6191, 0.5435, 0.6099, 0.5235, 0.6113, 0.536, 0.6053, 0.5361, 0.6041, 0.5229, 0.6041, 0.5229, 0.6053, 0.5361, 0.5999, 0.5371, 0.5988, 0.5226, 0.6113, 0.536, 0.6118, 0.5436, 0.6058, 0.544, 0.6053, 0.5361, 0.6053, 0.5361, 0.6058, 0.544, 0.6002, 0.5443, 0.5999, 0.5371, 0.9117, 0.5233, 0.8963, 0.5232, 0.8962, 0.4962, 0.9128, 0.4969, 0.9128, 0.4969, 0.8962, 0.4962, 0.8982, 0.4524, 0.9145, 0.4521, 0.8963, 0.5232, 0.8797, 0.523, 0.8792, 0.4962, 0.8962, 0.4962, 0.8962, 0.4962, 0.8792, 0.4962, 0.8814, 0.4526, 0.8982, 0.4524, 0.9117, 0.5233, 0.9128, 0.4969, 0.9287, 0.4982, 0.9251, 0.5224, 0.9251, 0.5224, 0.9287, 0.4982, 0.9424, 0.4984, 0.9365, 0.5213, 0.9128, 0.4969, 0.9145, 0.4521, 0.93, 0.4502, 0.9287, 0.4982, 0.9287, 0.4982, 0.93, 0.4502, 0.9432, 0.4502, 0.9424, 0.4984, 0.9117, 0.5233, 0.9251, 0.5224, 0.9254, 0.5368, 0.9118, 0.5378, 0.9118, 0.5378, 0.9254, 0.5368, 0.9256, 0.5446, 0.912, 0.5457, 0.9251, 0.5224, 0.9365, 0.5213, 0.9368, 0.5356, 0.9254, 0.5368, 0.9254, 0.5368, 0.9368, 0.5356, 0.9372, 0.5437, 0.9256, 0.5446, 0.9117, 0.5233, 0.9118, 0.5378, 0.8962, 0.5378, 0.8963, 0.5232, 0.8963, 0.5232, 0.8962, 0.5378, 0.8796, 0.5375, 0.8797, 0.523, 0.9118, 0.5378, 0.912, 0.5457, 0.8961, 0.5455, 0.8962, 0.5378, 0.8962, 0.5378, 0.8961, 0.5455, 0.8794, 0.5446, 0.8796, 0.5375, 0.9129, 0.08127, 0.8977, 0.0774, 0.8989, 0.06278, 0.9137, 0.06629, 0.9137, 0.06629, 0.8989, 0.06278, 0.8996, 0.05457, 0.9154, 0.05859, 0.8977, 0.0774, 0.8815, 0.07532, 0.8824, 0.06033, 0.8989, 0.06278, 0.8989, 0.06278, 0.8824, 0.06033, 0.8828, 0.05208, 0.8996, 0.05457, 0.9129, 0.08127, 0.9137, 0.06629, 0.9264, 0.07103, 0.9255, 0.08546, 0.9255, 0.08546, 0.9264, 0.07103, 0.9296, 0.06826, 0.9342, 0.08459, 0.9137, 0.06629, 0.9154, 0.05859, 0.9249, 0.06233, 0.9264, 0.07103, 0.9264, 0.07103, 0.9249, 0.06233, 0.9307, 0.0599, 0.9296, 0.06826, 0.9129, 0.08127, 0.9255, 0.08546, 0.9245, 0.1056, 0.9116, 0.1043, 0.9116, 0.1043, 0.9245, 0.1056, 0.9245, 0.144, 0.9107, 0.145, 0.9255, 0.08546, 0.9342, 0.08459, 0.9344, 0.1037, 0.9245, 0.1056, 0.9245, 0.1056, 0.9344, 0.1037, 0.9364, 0.1421, 0.9245, 0.144, 0.9129, 0.08127, 0.9116, 0.1043, 0.897, 0.1027, 0.8977, 0.0774, 0.8977, 0.0774, 0.897, 0.1027, 0.8811, 0.1012, 0.8815, 0.07532, 0.9116, 0.1043, 0.9107, 0.145, 0.8958, 0.1452, 0.897, 0.1027, 0.897, 0.1027, 0.8958, 0.1452, 0.8802, 0.1451, 0.8811, 0.1012, 0.6155, 0.07428, 0.6106, 0.06889, 0.6121, 0.05705, 0.6157, 0.06441, 0.6157, 0.06441, 0.6121, 0.05705, 0.6124, 0.05288, 0.6176, 0.05801, 0.6106, 0.06889, 0.6069, 0.06225, 0.6077, 0.05141, 0.6121, 0.05705, 0.6121, 0.05705, 0.6077, 0.05141, 0.6096, 0.0455, 0.6124, 0.05288, 0.6155, 0.07428, 0.6157, 0.06441, 0.622, 0.06936, 0.6206, 0.08153, 0.6206, 0.08153, 0.622, 0.06936, 0.6273, 0.07051, 0.6268, 0.08582, 0.6157, 0.06441, 0.6176, 0.05801, 0.6194, 0.06187, 0.622, 0.06936, 0.622, 0.06936, 0.6194, 0.06187, 0.6272, 0.06156, 0.6273, 0.07051, 0.6155, 0.07428, 0.6206, 0.08153, 0.6205, 0.1019, 0.6131, 0.09807, 0.6131, 0.09807, 0.6205, 0.1019, 0.6188, 0.143, 0.6094, 0.1418, 0.6206, 0.08153, 0.6268, 0.08582, 0.6277, 0.1048, 0.6205, 0.1019, 0.6205, 0.1019, 0.6277, 0.1048, 0.6263, 0.1437, 0.6188, 0.143, 0.6155, 0.07428, 0.6131, 0.09807, 0.6091, 0.09233, 0.6106, 0.06889, 0.6106, 0.06889, 0.6091, 0.09233, 0.6017, 0.08904, 0.6069, 0.06225, 0.6131, 0.09807, 0.6094, 0.1418, 0.5923, 0.1363, 0.6091, 0.09233, 0.6091, 0.09233, 0.5923, 0.1363, 0.5794, 0.1367, 0.6017, 0.08904, 0.9462, 0.07355, 0.9401, 0.07944, 0.9393, 0.06857, 0.945, 0.06289, 0.945, 0.06289, 0.9393, 0.06857, 0.9368, 0.05866, 0.9438, 0.05741, 0.9401, 0.07944, 0.9342, 0.08459, 0.9296, 0.06826, 0.9393, 0.06857, 0.9393, 0.06857, 0.9296, 0.06826, 0.9307, 0.0599, 0.9368, 0.05866, 0.9462, 0.07355, 0.945, 0.06289, 0.9492, 0.0566, 0.9518, 0.06971, 0.9518, 0.06971, 0.9492, 0.0566, 0.9545, 0.05283, 0.9551, 0.06307, 0.945, 0.06289, 0.9438, 0.05741, 0.9484, 0.05183, 0.9492, 0.0566, 0.9492, 0.0566, 0.9484, 0.05183, 0.9519, 0.0455, 0.9545, 0.05283, 0.9462, 0.07355, 0.9518, 0.06971, 0.9517, 0.09187, 0.9481, 0.09981, 0.9481, 0.09981, 0.9517, 0.09187, 0.969, 0.1346, 0.9536, 0.1416, 0.9518, 0.06971, 0.9551, 0.06307, 0.9592, 0.08922, 0.9517, 0.09187, 0.9517, 0.09187, 0.9592, 0.08922, 0.9814, 0.1343, 0.969, 0.1346, 0.9462, 0.07355, 0.9481, 0.09981, 0.9412, 0.1011, 0.9401, 0.07944, 0.9401, 0.07944, 0.9412, 0.1011, 0.9344, 0.1037, 0.9342, 0.08459, 0.9481, 0.09981, 0.9536, 0.1416, 0.9435, 0.1412, 0.9412, 0.1011, 0.9412, 0.1011, 0.9435, 0.1412, 0.9364, 0.1421, 0.9344, 0.1037, 0.6502, 0.08064, 0.637, 0.08389, 0.6385, 0.06714, 0.6516, 0.06552, 0.6516, 0.06552, 0.6385, 0.06714, 0.639, 0.05823, 0.6509, 0.05727, 0.637, 0.08389, 0.6268, 0.08582, 0.6273, 0.07051, 0.6385, 0.06714, 0.6385, 0.06714, 0.6273, 0.07051, 0.6272, 0.06156, 0.639, 0.05823, 0.6502, 0.08064, 0.6516, 0.06552, 0.6643, 0.06201, 0.6654, 0.07689, 0.6654, 0.07689, 0.6643, 0.06201, 0.681, 0.05981, 0.6817, 0.07491, 0.6516, 0.06552, 0.6509, 0.05727, 0.6637, 0.05354, 0.6643, 0.06201, 0.6643, 0.06201, 0.6637, 0.05354, 0.6806, 0.05158, 0.681, 0.05981, 0.6502, 0.08064, 0.6654, 0.07689, 0.666, 0.1028, 0.6512, 0.1044, 0.6512, 0.1044, 0.666, 0.1028, 0.6671, 0.1458, 0.6521, 0.1458, 0.6654, 0.07689, 0.6817, 0.07491, 0.682, 0.1011, 0.666, 0.1028, 0.666, 0.1028, 0.682, 0.1011, 0.6828, 0.1456, 0.6671, 0.1458, 0.6502, 0.08064, 0.6512, 0.1044, 0.6381, 0.1057, 0.637, 0.08389, 0.637, 0.08389, 0.6381, 0.1057, 0.6277, 0.1048, 0.6268, 0.08582, 0.6512, 0.1044, 0.6521, 0.1458, 0.6382, 0.1451, 0.6381, 0.1057, 0.6381, 0.1057, 0.6382, 0.1451, 0.6263, 0.1437, 0.6277, 0.1048, 0.7149, 0.07248, 0.6983, 0.07355, 0.6978, 0.05824, 0.7146, 0.05715, 0.7146, 0.05715, 0.6978, 0.05824, 0.6975, 0.05003, 0.7144, 0.04899, 0.6983, 0.07355, 0.6817, 0.07491, 0.681, 0.05981, 0.6978, 0.05824, 0.6978, 0.05824, 0.681, 0.05981, 0.6806, 0.05158, 0.6975, 0.05003, 0.7149, 0.07248, 0.7146, 0.05715, 0.7314, 0.05644, 0.7316, 0.07171, 0.7316, 0.07171, 0.7314, 0.05644, 0.7482, 0.05601, 0.7483, 0.07106, 0.7146, 0.05715, 0.7144, 0.04899, 0.7313, 0.04832, 0.7314, 0.05644, 0.7314, 0.05644, 0.7313, 0.04832, 0.7481, 0.04795, 0.7482, 0.05601, 0.7149, 0.07248, 0.7316, 0.07171, 0.7315, 0.09863, 0.7149, 0.09915, 0.7149, 0.09915, 0.7315, 0.09863, 0.7318, 0.1446, 0.7154, 0.1449, 0.7316, 0.07171, 0.7483, 0.07106, 0.7482, 0.0982, 0.7315, 0.09863, 0.7315, 0.09863, 0.7482, 0.0982, 0.7484, 0.1444, 0.7318, 0.1446, 0.7149, 0.07248, 0.7149, 0.09915, 0.6983, 0.09993, 0.6983, 0.07355, 0.6983, 0.07355, 0.6983, 0.09993, 0.682, 0.1011, 0.6817, 0.07491, 0.7149, 0.09915, 0.7154, 0.1449, 0.699, 0.1453, 0.6983, 0.09993, 0.6983, 0.09993, 0.699, 0.1453, 0.6828, 0.1456, 0.682, 0.1011, 0.7817, 0.07085, 0.7651, 0.07089, 0.765, 0.05566, 0.7818, 0.05558, 0.7818, 0.05558, 0.765, 0.05566, 0.765, 0.04762, 0.7818, 0.04751, 0.7651, 0.07089, 0.7483, 0.07106, 0.7482, 0.05601, 0.765, 0.05566, 0.765, 0.05566, 0.7482, 0.05601, 0.7481, 0.04795, 0.765, 0.04762, 0.7817, 0.07085, 0.7818, 0.05558, 0.7986, 0.05571, 0.7983, 0.07101, 0.7983, 0.07101, 0.7986, 0.05571, 0.8154, 0.05608, 0.8151, 0.07126, 0.7818, 0.05558, 0.7818, 0.04751, 0.7987, 0.04762, 0.7986, 0.05571, 0.7986, 0.05571, 0.7987, 0.04762, 0.8155, 0.04798, 0.8154, 0.05608, 0.7817, 0.07085, 0.7983, 0.07101, 0.7984, 0.09798, 0.7817, 0.09801, 0.7817, 0.09801, 0.7984, 0.09798, 0.7983, 0.1442, 0.7816, 0.1442, 0.7983, 0.07101, 0.8151, 0.07126, 0.8152, 0.09807, 0.7984, 0.09798, 0.7984, 0.09798, 0.8152, 0.09807, 0.8149, 0.1442, 0.7983, 0.1442, 0.7817, 0.07085, 0.7817, 0.09801, 0.765, 0.09802, 0.7651, 0.07089, 0.7651, 0.07089, 0.765, 0.09802, 0.7482, 0.0982, 0.7483, 0.07106, 0.7817, 0.09801, 0.7816, 0.1442, 0.765, 0.1442, 0.765, 0.09802, 0.765, 0.09802, 0.765, 0.1442, 0.7484, 0.1444, 0.7482, 0.0982, 0.8484, 0.07274, 0.8318, 0.07192, 0.8322, 0.0566, 0.8489, 0.05743, 0.8489, 0.05743, 0.8322, 0.0566, 0.8324, 0.04844, 0.8492, 0.04921, 0.8318, 0.07192, 0.8151, 0.07126, 0.8154, 0.05608, 0.8322, 0.0566, 0.8322, 0.0566, 0.8154, 0.05608, 0.8155, 0.04798, 0.8324, 0.04844, 0.8484, 0.07274, 0.8489, 0.05743, 0.8657, 0.05863, 0.865, 0.07386, 0.865, 0.07386, 0.8657, 0.05863, 0.8824, 0.06033, 0.8815, 0.07532, 0.8489, 0.05743, 0.8492, 0.04921, 0.866, 0.05038, 0.8657, 0.05863, 0.8657, 0.05863, 0.866, 0.05038, 0.8828, 0.05208, 0.8824, 0.06033, 0.8484, 0.07274, 0.865, 0.07386, 0.865, 0.09997, 0.8485, 0.09911, 0.8485, 0.09911, 0.865, 0.09997, 0.8641, 0.1449, 0.8479, 0.1446, 0.865, 0.07386, 0.8815, 0.07532, 0.8811, 0.1012, 0.865, 0.09997, 0.865, 0.09997, 0.8811, 0.1012, 0.8802, 0.1451, 0.8641, 0.1449, 0.8484, 0.07274, 0.8485, 0.09911, 0.8319, 0.09856, 0.8318, 0.07192, 0.8318, 0.07192, 0.8319, 0.09856, 0.8152, 0.09807, 0.8151, 0.07126, 0.8485, 0.09911, 0.8479, 0.1446, 0.8314, 0.1444, 0.8319, 0.09856, 0.8319, 0.09856, 0.8314, 0.1444, 0.8149, 0.1442, 0.8152, 0.09807, 0.6523, 0.5231, 0.6397, 0.5218, 0.6333, 0.4985, 0.6482, 0.499, 0.6482, 0.499, 0.6333, 0.4985, 0.633, 0.45, 0.6481, 0.4535, 0.6397, 0.5218, 0.6276, 0.5213, 0.6194, 0.4983, 0.6333, 0.4985, 0.6333, 0.4985, 0.6194, 0.4983, 0.62, 0.4496, 0.633, 0.45, 0.6523, 0.5231, 0.6482, 0.499, 0.6638, 0.4994, 0.6673, 0.5234, 0.6673, 0.5234, 0.6638, 0.4994, 0.6806, 0.4996, 0.6836, 0.524, 0.6482, 0.499, 0.6481, 0.4535, 0.6645, 0.454, 0.6638, 0.4994, 0.6638, 0.4994, 0.6645, 0.454, 0.6815, 0.4538, 0.6806, 0.4996, 0.6523, 0.5231, 0.6673, 0.5234, 0.6669, 0.538, 0.652, 0.5362, 0.652, 0.5362, 0.6669, 0.538, 0.6664, 0.5447, 0.6518, 0.5436, 0.6673, 0.5234, 0.6836, 0.524, 0.6834, 0.538, 0.6669, 0.538, 0.6669, 0.538, 0.6834, 0.538, 0.6831, 0.545, 0.6664, 0.5447, 0.6523, 0.5231, 0.652, 0.5362, 0.6397, 0.5353, 0.6397, 0.5218, 0.6397, 0.5218, 0.6397, 0.5353, 0.6288, 0.535, 0.6276, 0.5213, 0.652, 0.5362, 0.6518, 0.5436, 0.6394, 0.5432, 0.6397, 0.5353, 0.6397, 0.5353, 0.6394, 0.5432, 0.6287, 0.5428, 0.6288, 0.535, 0.7162, 0.5246, 0.6999, 0.5242, 0.6976, 0.4995, 0.7143, 0.4993, 0.7143, 0.4993, 0.6976, 0.4995, 0.6983, 0.4535, 0.715, 0.4534, 0.6999, 0.5242, 0.6836, 0.524, 0.6806, 0.4996, 0.6976, 0.4995, 0.6976, 0.4995, 0.6806, 0.4996, 0.6815, 0.4538, 0.6983, 0.4535, 0.7162, 0.5246, 0.7143, 0.4993, 0.731, 0.4993, 0.7325, 0.5248, 0.7325, 0.5248, 0.731, 0.4993, 0.7477, 0.4992, 0.749, 0.5252, 0.7143, 0.4993, 0.715, 0.4534, 0.7316, 0.4533, 0.731, 0.4993, 0.731, 0.4993, 0.7316, 0.4533, 0.7482, 0.4533, 0.7477, 0.4992, 0.7162, 0.5246, 0.7325, 0.5248, 0.7327, 0.5393, 0.7163, 0.5387, 0.7163, 0.5387, 0.7327, 0.5393, 0.7324, 0.5461, 0.716, 0.5457, 0.7325, 0.5248, 0.749, 0.5252, 0.7491, 0.5393, 0.7327, 0.5393, 0.7327, 0.5393, 0.7491, 0.5393, 0.7489, 0.5462, 0.7324, 0.5461, 0.7162, 0.5246, 0.7163, 0.5387, 0.6999, 0.5384, 0.6999, 0.5242, 0.6999, 0.5242, 0.6999, 0.5384, 0.6834, 0.538, 0.6836, 0.524, 0.7163, 0.5387, 0.716, 0.5457, 0.6996, 0.5452, 0.6999, 0.5384, 0.6999, 0.5384, 0.6996, 0.5452, 0.6831, 0.545, 0.6834, 0.538, 0.7819, 0.5259, 0.7655, 0.5253, 0.7644, 0.4992, 0.7809, 0.4988, 0.7809, 0.4988, 0.7644, 0.4992, 0.7648, 0.4533, 0.7814, 0.4533, 0.7655, 0.5253, 0.749, 0.5252, 0.7477, 0.4992, 0.7644, 0.4992, 0.7644, 0.4992, 0.7477, 0.4992, 0.7482, 0.4533, 0.7648, 0.4533, 0.7819, 0.5259, 0.7809, 0.4988, 0.7973, 0.4987, 0.798, 0.5256, 0.798, 0.5256, 0.7973, 0.4987, 0.8142, 0.4991, 0.814, 0.5246, 0.7809, 0.4988, 0.7814, 0.4533, 0.798, 0.4532, 0.7973, 0.4987, 0.7973, 0.4987, 0.798, 0.4532, 0.8146, 0.4532, 0.8142, 0.4991, 0.7819, 0.5259, 0.798, 0.5256, 0.7984, 0.5401, 0.7821, 0.5404, 0.7821, 0.5404, 0.7984, 0.5401, 0.7984, 0.5478, 0.7818, 0.5472, 0.798, 0.5256, 0.814, 0.5246, 0.8141, 0.5389, 0.7984, 0.5401, 0.7984, 0.5401, 0.8141, 0.5389, 0.8141, 0.5467, 0.7984, 0.5478, 0.7819, 0.5259, 0.7821, 0.5404, 0.7655, 0.54, 0.7655, 0.5253, 0.7655, 0.5253, 0.7655, 0.54, 0.7491, 0.5393, 0.749, 0.5252, 0.7821, 0.5404, 0.7818, 0.5472, 0.7653, 0.5469, 0.7655, 0.54, 0.7655, 0.54, 0.7653, 0.5469, 0.7489, 0.5462, 0.7491, 0.5393, 0.8462, 0.5231, 0.8301, 0.5234, 0.8303, 0.4987, 0.8464, 0.498, 0.8464, 0.498, 0.8303, 0.4987, 0.8314, 0.4531, 0.848, 0.4529, 0.8301, 0.5234, 0.814, 0.5246, 0.8142, 0.4991, 0.8303, 0.4987, 0.8303, 0.4987, 0.8142, 0.4991, 0.8146, 0.4532, 0.8314, 0.4531, 0.8462, 0.5231, 0.8464, 0.498, 0.8627, 0.4967, 0.8629, 0.5231, 0.8629, 0.5231, 0.8627, 0.4967, 0.8792, 0.4962, 0.8797, 0.523, 0.8464, 0.498, 0.848, 0.4529, 0.8647, 0.4527, 0.8627, 0.4967, 0.8627, 0.4967, 0.8647, 0.4527, 0.8814, 0.4526, 0.8792, 0.4962, 0.8462, 0.5231, 0.8629, 0.5231, 0.8629, 0.5369, 0.8462, 0.5367, 0.8462, 0.5367, 0.8629, 0.5369, 0.8628, 0.5439, 0.8462, 0.5443, 0.8629, 0.5231, 0.8797, 0.523, 0.8796, 0.5375, 0.8629, 0.5369, 0.8629, 0.5369, 0.8796, 0.5375, 0.8794, 0.5446, 0.8628, 0.5439, 0.8462, 0.5231, 0.8462, 0.5367, 0.8299, 0.538, 0.8301, 0.5234, 0.8301, 0.5234, 0.8299, 0.538, 0.8141, 0.5389, 0.814, 0.5246, 0.8462, 0.5367, 0.8462, 0.5443, 0.8299, 0.5454, 0.8299, 0.538, 0.8299, 0.538, 0.8299, 0.5454, 0.8141, 0.5467, 0.8141, 0.5389, 0.6498, 0.2974, 0.6344, 0.2971, 0.635, 0.2131, 0.6503, 0.2138, 0.6503, 0.2138, 0.635, 0.2131, 0.6382, 0.1451, 0.6521, 0.1458, 0.6344, 0.2971, 0.6218, 0.2967, 0.622, 0.2124, 0.635, 0.2131, 0.635, 0.2131, 0.622, 0.2124, 0.6263, 0.1437, 0.6382, 0.1451, 0.6498, 0.2974, 0.6503, 0.2138, 0.6664, 0.2144, 0.6658, 0.2977, 0.6658, 0.2977, 0.6664, 0.2144, 0.6828, 0.2146, 0.6823, 0.2978, 0.6503, 0.2138, 0.6521, 0.1458, 0.6671, 0.1458, 0.6664, 0.2144, 0.6664, 0.2144, 0.6671, 0.1458, 0.6828, 0.1456, 0.6828, 0.2146, 0.6498, 0.2974, 0.6658, 0.2977, 0.665, 0.3814, 0.6489, 0.3811, 0.6489, 0.3811, 0.665, 0.3814, 0.6645, 0.454, 0.6481, 0.4535, 0.6658, 0.2977, 0.6823, 0.2978, 0.6817, 0.3817, 0.665, 0.3814, 0.665, 0.3814, 0.6817, 0.3817, 0.6815, 0.4538, 0.6645, 0.454, 0.6498, 0.2974, 0.6489, 0.3811, 0.6337, 0.3807, 0.6344, 0.2971, 0.6344, 0.2971, 0.6337, 0.3807, 0.6208, 0.3801, 0.6218, 0.2967, 0.6489, 0.3811, 0.6481, 0.4535, 0.633, 0.45, 0.6337, 0.3807, 0.6337, 0.3807, 0.633, 0.45, 0.62, 0.4496, 0.6208, 0.3801, 0.8476, 0.2975, 0.8311, 0.2977, 0.8309, 0.2145, 0.8474, 0.2144, 0.8474, 0.2144, 0.8309, 0.2145, 0.8314, 0.1444, 0.8479, 0.1446, 0.8311, 0.2977, 0.8145, 0.2979, 0.8145, 0.2147, 0.8309, 0.2145, 0.8309, 0.2145, 0.8145, 0.2147, 0.8149, 0.1442, 0.8314, 0.1444, 0.8476, 0.2975, 0.8474, 0.2144, 0.8638, 0.2141, 0.8641, 0.2972, 0.8641, 0.2972, 0.8638, 0.2141, 0.8801, 0.2138, 0.8806, 0.2969, 0.8474, 0.2144, 0.8479, 0.1446, 0.8641, 0.1449, 0.8638, 0.2141, 0.8638, 0.2141, 0.8641, 0.1449, 0.8802, 0.1451, 0.8801, 0.2138, 0.8476, 0.2975, 0.8641, 0.2972, 0.8644, 0.3811, 0.8478, 0.3813, 0.8478, 0.3813, 0.8644, 0.3811, 0.8647, 0.4527, 0.848, 0.4529, 0.8641, 0.2972, 0.8806, 0.2969, 0.881, 0.3808, 0.8644, 0.3811, 0.8644, 0.3811, 0.881, 0.3808, 0.8814, 0.4526, 0.8647, 0.4527, 0.8476, 0.2975, 0.8478, 0.3813, 0.8312, 0.3815, 0.8311, 0.2977, 0.8311, 0.2977, 0.8312, 0.3815, 0.8146, 0.3817, 0.8145, 0.2979, 0.8478, 0.3813, 0.848, 0.4529, 0.8314, 0.4531, 0.8312, 0.3815, 0.8312, 0.3815, 0.8314, 0.4531, 0.8146, 0.4532, 0.8146, 0.3817, 0.7815, 0.2982, 0.765, 0.2982, 0.765, 0.2149, 0.7815, 0.2149, 0.7815, 0.2149, 0.765, 0.2149, 0.765, 0.1442, 0.7816, 0.1442, 0.765, 0.2982, 0.7484, 0.2982, 0.7485, 0.2149, 0.765, 0.2149, 0.765, 0.2149, 0.7485, 0.2149, 0.7484, 0.1444, 0.765, 0.1442, 0.7815, 0.2982, 0.7815, 0.2149, 0.798, 0.2148, 0.798, 0.298, 0.798, 0.298, 0.798, 0.2148, 0.8145, 0.2147, 0.8145, 0.2979, 0.7815, 0.2149, 0.7816, 0.1442, 0.7983, 0.1442, 0.798, 0.2148, 0.798, 0.2148, 0.7983, 0.1442, 0.8149, 0.1442, 0.8145, 0.2147, 0.7815, 0.2982, 0.798, 0.298, 0.7981, 0.3818, 0.7814, 0.3819, 0.7814, 0.3819, 0.7981, 0.3818, 0.798, 0.4532, 0.7814, 0.4533, 0.798, 0.298, 0.8145, 0.2979, 0.8146, 0.3817, 0.7981, 0.3818, 0.7981, 0.3818, 0.8146, 0.3817, 0.8146, 0.4532, 0.798, 0.4532, 0.7815, 0.2982, 0.7814, 0.3819, 0.7648, 0.3819, 0.765, 0.2982, 0.765, 0.2982, 0.7648, 0.3819, 0.7482, 0.3819, 0.7484, 0.2982, 0.7814, 0.3819, 0.7814, 0.4533, 0.7648, 0.4533, 0.7648, 0.3819, 0.7648, 0.3819, 0.7648, 0.4533, 0.7482, 0.4533, 0.7482, 0.3819, 0.7154, 0.2981, 0.6988, 0.298, 0.6992, 0.2147, 0.7156, 0.2149, 0.7156, 0.2149, 0.6992, 0.2147, 0.699, 0.1453, 0.7154, 0.1449, 0.6988, 0.298, 0.6823, 0.2978, 0.6828, 0.2146, 0.6992, 0.2147, 0.6992, 0.2147, 0.6828, 0.2146, 0.6828, 0.1456, 0.699, 0.1453, 0.7154, 0.2981, 0.7156, 0.2149, 0.7321, 0.2149, 0.7319, 0.2981, 0.7319, 0.2981, 0.7321, 0.2149, 0.7485, 0.2149, 0.7484, 0.2982, 0.7156, 0.2149, 0.7154, 0.1449, 0.7318, 0.1446, 0.7321, 0.2149, 0.7321, 0.2149, 0.7318, 0.1446, 0.7484, 0.1444, 0.7485, 0.2149, 0.7154, 0.2981, 0.7319, 0.2981, 0.7316, 0.3819, 0.715, 0.3819, 0.715, 0.3819, 0.7316, 0.3819, 0.7316, 0.4533, 0.715, 0.4534, 0.7319, 0.2981, 0.7484, 0.2982, 0.7482, 0.3819, 0.7316, 0.3819, 0.7316, 0.3819, 0.7482, 0.3819, 0.7482, 0.4533, 0.7316, 0.4533, 0.7154, 0.2981, 0.715, 0.3819, 0.6984, 0.3818, 0.6988, 0.298, 0.6988, 0.298, 0.6984, 0.3818, 0.6817, 0.3817, 0.6823, 0.2978, 0.715, 0.3819, 0.715, 0.4534, 0.6983, 0.4535, 0.6984, 0.3818, 0.6984, 0.3818, 0.6983, 0.4535, 0.6815, 0.4538, 0.6817, 0.3817])
me_plane.materials.append(mat_bed)
me_plane.use_remesh_preserve_volume = False
me_plane.use_remesh_preserve_attributes = False
me_plane.use_mirror_vertex_groups = False
me_plane.update()

# ---- objects
ob_pillow_001 = bpy.data.objects.new('Pillow.001', me_cube_002)
ob_pillow = bpy.data.objects.new('Pillow', me_cube_001)
ob_lamp = bpy.data.objects.new('Lamp', light_lamp)
ob_camera = bpy.data.objects.new('Camera', cam_camera)
ob_cube_002 = bpy.data.objects.new('Cube.002', me_cube_005)
ob_cube_001 = bpy.data.objects.new('Cube.001', me_cube_007)
ob_plane = bpy.data.objects.new('Plane', me_plane)

# ---- transforms, parenting, visibility, modifiers, constraints
ob_pillow_001.location = (-0.1964, 0.718, 0.3557)
ob_pillow_001.rotation_euler = (0.265, -0.2029, 0.1039)
ob_pillow_001.scale = (0.3675, 0.3675, 0.3675)
ob_pillow_001.lineart.crease_threshold = 0.0
_m = ob_pillow_001.modifiers.new('Mirror', 'MIRROR')
_m.use_axis = (False, False, True)
_m = ob_pillow_001.modifiers.new('Subsurf', 'SUBSURF')
_m.uv_smooth = 'PRESERVE_CORNERS'
_m.quality = 2
_m.show_only_control_edges = False
_m = ob_pillow_001.modifiers.new('Collision', 'COLLISION')
ob_pillow.location = (0.211, 0.7519, 0.3151)
ob_pillow.rotation_euler = (0.2772, 6.078e-17, 8.479e-18)
ob_pillow.scale = (0.3675, 0.3675, 0.3675)
ob_pillow.lineart.crease_threshold = 0.0
_m = ob_pillow.modifiers.new('Mirror', 'MIRROR')
_m.use_axis = (False, False, True)
_m = ob_pillow.modifiers.new('Subsurf', 'SUBSURF')
_m.uv_smooth = 'PRESERVE_CORNERS'
_m.quality = 2
_m.show_only_control_edges = False
_m = ob_pillow.modifiers.new('Collision', 'COLLISION')
ob_lamp.location = (4.076, 1.005, 5.904)
ob_lamp.rotation_euler = (0.6503, 0.05522, 1.866)
ob_lamp.lock_rotations_4d = False
ob_lamp.empty_display_type = 'ARROWS'
ob_lamp.color = (0.0, 0.0, 0.0, 0.0)
ob_lamp.lineart.crease_threshold = 0.0
ob_camera.location = (7.481, -6.508, 5.344)
ob_camera.rotation_euler = (1.109, 0.0, 0.8149)
ob_camera.lock_rotations_4d = False
ob_camera.empty_display_type = 'ARROWS'
ob_camera.color = (0.0, 0.0, 0.0, 0.0)
ob_camera.display_type = 'WIRE'
ob_camera.lineart.crease_threshold = 0.0
ob_cube_002.location = (0.0, 0.0, 0.0)
ob_cube_002.rotation_euler = (0.0, -0.0, -1.571)
ob_cube_002.lineart.crease_threshold = 0.0
ob_cube_001.parent = ob_cube_002
ob_cube_001.matrix_parent_inverse = Matrix(((-2.98e-08, -1.0, 0.0, 0.4447), (1.0, -4.371e-08, 0.0, -1.496), (-1.49e-08, 0.0, 1.0, -0.3194), (0.0, 0.0, 0.0, 1.0)))
ob_cube_001.location = (1.496, 0.4447, 0.3194)
ob_cube_001.rotation_euler = (0.0, -0.0, -1.571)
ob_cube_001.lineart.crease_threshold = 0.0
_m = ob_cube_001.modifiers.new('Subsurf', 'SUBSURF')
_m.uv_smooth = 'PRESERVE_CORNERS'
_m.quality = 2
_m.show_only_control_edges = False
_m = ob_cube_001.modifiers.new('Collision', 'COLLISION')
ob_plane.location = (0.0, 0.2225, 0.491)
ob_plane.scale = (0.6544, 1.0, 1.0)
ob_plane.lineart.crease_threshold = 0.0

# ---- collection membership
col_collection_1.objects.link(ob_pillow_001)
col_collection_1.objects.link(ob_pillow)
col_collection_1.objects.link(ob_lamp)
col_collection_1.objects.link(ob_camera)
col_collection_1.objects.link(ob_cube_002)
col_collection_1.objects.link(ob_cube_001)
col_collection_1.objects.link(ob_plane)

# ---- scene / render settings (as saved in the file)
scene.camera = ob_camera
scene.frame_start = 1; scene.frame_end = 250; scene.frame_set(38)
scene.render.engine = 'CYCLES'
scene.render.resolution_percentage = 50
scene.render.dither_intensity = 0.0
scene.cycles.use_denoising = False
scene.cycles.samples = 128
scene.cycles.sampling_pattern = 'TABULATED_SOBOL'
scene.cycles.use_adaptive_sampling = False
scene.cycles.use_light_tree = False
scene.cycles.blur_glossy = 0.0
scene.cycles.sample_clamp_indirect = 0.0
scene.view_settings.view_transform = 'Standard'
bpy.context.view_layer.update()
